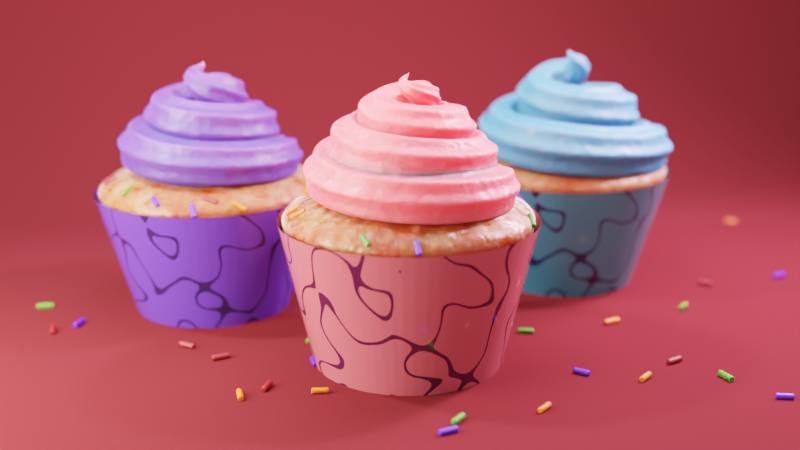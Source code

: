 # Source: cpp.blend  (saved by Blender 3.5.10; exported with 4.5.12 LTS)
import bpy
from mathutils import Matrix  # noqa: F401  (used for matrix-valued properties, if any)

bpy.ops.wm.read_factory_settings(use_empty=True)
scene = bpy.context.scene
scene.name = 'Scene'

# ---- collections
col_collection = bpy.data.collections.new('Collection'); scene.collection.children.link(col_collection)
col_other = bpy.data.collections.new('Other'); scene.collection.children.link(col_other)

# ---- materials (node trees are filled in below, after node groups)
mat_paper = bpy.data.materials.new('Paper')
mat_paper.use_transparent_shadow = False
mat_paper_cyan = bpy.data.materials.new('Paper Cyan')
mat_paper_cyan.use_transparent_shadow = False
mat_paper_purple = bpy.data.materials.new('Paper Purple')
mat_paper_purple.use_transparent_shadow = False
mat_floor = bpy.data.materials.new('Floor')
mat_floor.use_transparent_shadow = False
mat_sprinkles = bpy.data.materials.new('Sprinkles')
mat_sprinkles.use_transparent_shadow = False
mat_dough = bpy.data.materials.new('Dough')
mat_dough.use_transparent_shadow = False
mat_cream_pink = bpy.data.materials.new('Cream Pink')
mat_cream_pink.use_transparent_shadow = False
mat_cream_cyan = bpy.data.materials.new('Cream Cyan')
mat_cream_cyan.use_transparent_shadow = False
mat_cream_purple = bpy.data.materials.new('Cream Purple')
mat_cream_purple.use_transparent_shadow = False

# ---- node groups
ng_geometry_nodes = bpy.data.node_groups.new('Geometry Nodes', 'GeometryNodeTree')
_s = ng_geometry_nodes.interface.new_socket(name='Geometry', in_out='OUTPUT', socket_type='NodeSocketGeometry')
_s = ng_geometry_nodes.interface.new_socket(name='Geometry', in_out='INPUT', socket_type='NodeSocketGeometry')
_s = ng_geometry_nodes.interface.new_socket(name='Radius', in_out='INPUT', socket_type='NodeSocketFloat')
_s.subtype = 'DISTANCE'
_s.default_value = 1.0
_s.min_value = 0.0
_s = ng_geometry_nodes.interface.new_socket(name='Dough Sourface', in_out='INPUT', socket_type='NodeSocketFloat')
_s.default_value = 0.09
_s.min_value = 0.0
_s.max_value = 1.0
_s = ng_geometry_nodes.interface.new_socket(name='Dough Height', in_out='INPUT', socket_type='NodeSocketFloat')
_s.default_value = 0.25
_s.min_value = 0.0
_s.max_value = 1.0
_s = ng_geometry_nodes.interface.new_socket(name='Cup Folds', in_out='INPUT', socket_type='NodeSocketInt')
_s.default_value = 32
_s.min_value = 30
_s.max_value = 70
_s = ng_geometry_nodes.interface.new_socket(name='Cup Height', in_out='INPUT', socket_type='NodeSocketFloat')
_s.subtype = 'DISTANCE'
_s.default_value = 1.0
_s.min_value = 0.0
_s.max_value = 2.0
_s = ng_geometry_nodes.interface.new_socket(name='Cup Base', in_out='INPUT', socket_type='NodeSocketFloat')
_s.min_value = 0.0
_s.max_value = 1.0
_s = ng_geometry_nodes.interface.new_socket(name='Cream Height', in_out='INPUT', socket_type='NodeSocketFloat')
_s.subtype = 'DISTANCE'
_s.default_value = 0.7
_s.min_value = 0.0
_s.max_value = 2.0
_s = ng_geometry_nodes.interface.new_socket(name='Cream Rotations', in_out='INPUT', socket_type='NodeSocketFloat')
_s.default_value = 3.0
_s.min_value = 0.0
_s = ng_geometry_nodes.interface.new_socket(name='Cream Thickness', in_out='INPUT', socket_type='NodeSocketFloat')
_s.default_value = 1.21
_s.min_value = 0.0
_s.max_value = 2.0
_s = ng_geometry_nodes.interface.new_socket(name='Cream Tip', in_out='INPUT', socket_type='NodeSocketFloat')
_s.default_value = 0.19
_s.min_value = 0.0
_s.max_value = 0.3
_s = ng_geometry_nodes.interface.new_socket(name='Cream Width', in_out='INPUT', socket_type='NodeSocketFloat')
_s.default_value = 0.69
_s.min_value = 0.0
_s.max_value = 1.0
_s = ng_geometry_nodes.interface.new_socket(name='Cream offset', in_out='INPUT', socket_type='NodeSocketFloat')
_s.min_value = -5.0
_s.max_value = 5.0
_s = ng_geometry_nodes.interface.new_socket(name='Cupcake Sprinkles', in_out='INPUT', socket_type='NodeSocketFloat')
_s.default_value = 1.0
_s.min_value = 0.0
_s.max_value = 1.0
_s = ng_geometry_nodes.interface.new_socket(name='Floor Sprinkles', in_out='INPUT', socket_type='NodeSocketFloat')
_s.default_value = 1.0
_s.min_value = 0.0
_s.max_value = 1.0
_s = ng_geometry_nodes.interface.new_socket(name='Paper', in_out='INPUT', socket_type='NodeSocketMaterial')
_s.default_value = mat_paper
_s = ng_geometry_nodes.interface.new_socket(name='Dough', in_out='INPUT', socket_type='NodeSocketMaterial')
_s.default_value = mat_dough
_s = ng_geometry_nodes.interface.new_socket(name='Cream', in_out='INPUT', socket_type='NodeSocketMaterial')
_s.default_value = mat_cream_pink
ng_geometry_nodes.is_modifier = True
# nodes of 'Geometry Nodes' reference scene objects; filled in after objects exist
ng_auto_smooth = bpy.data.node_groups.new('Auto Smooth', 'GeometryNodeTree')
_s = ng_auto_smooth.interface.new_socket(name='Geometry', in_out='OUTPUT', socket_type='NodeSocketGeometry')
_s = ng_auto_smooth.interface.new_socket(name='Geometry', in_out='INPUT', socket_type='NodeSocketGeometry')
_s = ng_auto_smooth.interface.new_socket(name='Angle', in_out='INPUT', socket_type='NodeSocketFloat')
_s.subtype = 'ANGLE'
_s.min_value = 0.0
_s.max_value = 3.142
ng_auto_smooth.is_modifier = True
_N = ng_auto_smooth.nodes; _L = ng_auto_smooth.links
n0 = _N.new('NodeGroupOutput'); n0.name = 'Group Output'; n0.location = (480, -100)
n1 = _N.new('NodeGroupInput'); n1.name = 'Group Input'; n1.location = (-420, -300)
n2 = _N.new('NodeGroupInput'); n2.name = 'Group Input.001'; n2.location = (-60, -100)
n3 = _N.new('GeometryNodeSetShadeSmooth'); n3.name = 'Set Shade Smooth'; n3.location = (120, -100)
n3.domain = 'EDGE'
n4 = _N.new('GeometryNodeSetShadeSmooth'); n4.name = 'Set Shade Smooth.001'; n4.location = (300, -100)
n5 = _N.new('GeometryNodeInputMeshEdgeAngle'); n5.name = 'Edge Angle'; n5.location = (-420, -220)
n6 = _N.new('GeometryNodeInputEdgeSmooth'); n6.name = 'Is Edge Smooth'; n6.location = (-60, -160)
n7 = _N.new('GeometryNodeInputShadeSmooth'); n7.name = 'Is Face Smooth'; n7.location = (-240, -340)
n8 = _N.new('FunctionNodeBooleanMath'); n8.name = 'Boolean Math'; n8.location = (-60, -220)
n9 = _N.new('FunctionNodeCompare'); n9.name = 'Compare'; n9.location = (-240, -180)
n9.operation = 'LESS_EQUAL'
_L.new(n5.outputs[0], n9.inputs[0])
_L.new(n4.outputs[0], n0.inputs[0])
_L.new(n1.outputs[1], n9.inputs[1])
_L.new(n9.outputs[0], n8.inputs[0])
_L.new(n7.outputs[0], n8.inputs[1])
_L.new(n2.outputs[0], n3.inputs[0])
_L.new(n6.outputs[0], n3.inputs[1])
_L.new(n3.outputs[0], n4.inputs[0])
_L.new(n8.outputs[0], n3.inputs[2])
n0.is_active_output = True

# ---- material node trees
mat_paper.use_nodes = True; mat_paper.node_tree.nodes.clear()
_N = mat_paper.node_tree.nodes; _L = mat_paper.node_tree.links
n0 = _N.new('ShaderNodeTexNoise'); n0.name = 'Musgrave Texture'; n0.location = (-1226, 338)
n0.width = 150
n0.noise_type = 'RIDGED_MULTIFRACTAL'
n0.normalize = False
n0.inputs[2].default_value = 3.1
n0.inputs[3].default_value = 0.0
n0.inputs[4].default_value = 1.0
n1 = _N.new('ShaderNodeMapRange'); n1.name = 'Map Range'; n1.location = (-1044, 337)
n1.inputs[1].default_value = 0.01
n1.inputs[2].default_value = 0.0
n2 = _N.new('ShaderNodeMath'); n2.name = 'Math'; n2.location = (-878, 342)
n2.operation = 'LESS_THAN'
n2.inputs[1].default_value = 0.85
n2.inputs[2].default_value = 0.0
n3 = _N.new('ShaderNodeOutputMaterial'); n3.name = 'Material Output'; n3.location = (380, 300)
n4 = _N.new('ShaderNodeBsdfPrincipled'); n4.name = 'Principled BSDF'; n4.location = (-163, 188)
n4.distribution = 'GGX'
n4.subsurface_method = 'BURLEY'
n4.inputs[2].default_value = 0.09091
n4.inputs[3].default_value = 1.45
n4.inputs[27].default_value = (0.0, 0.0, 0.0, 1.0)
n4.inputs[28].default_value = 1.0
n5 = _N.new('ShaderNodeBsdfTranslucent'); n5.name = 'Translucent BSDF'; n5.location = (-65, 311)
n6 = _N.new('ShaderNodeMix'); n6.name = 'Mix'; n6.location = (-700, 334)
n6.data_type = 'RGBA'
n6.inputs[6].default_value = (0.05317, 0.006515, 0.03017, 1.0)
n6.inputs[7].default_value = (0.4497, 0.07669, 0.1018, 1.0)
n7 = _N.new('ShaderNodeMixShader'); n7.name = 'Mix Shader'; n7.location = (160, 300)
n7.inputs[0].default_value = 0.0
n8 = _N.new('ShaderNodeTexCoord'); n8.name = 'Texture Coordinate'; n8.location = (-1404, 329)
_L.new(n8.outputs[3], n0.inputs[0])
_L.new(n0.outputs[0], n1.inputs[0])
_L.new(n1.outputs[0], n2.inputs[0])
_L.new(n2.outputs[0], n6.inputs[0])
_L.new(n6.outputs[2], n4.inputs[0])
_L.new(n4.outputs[0], n7.inputs[1])
_L.new(n5.outputs[0], n7.inputs[2])
_L.new(n7.outputs[0], n3.inputs[0])
_L.new(n6.outputs[2], n5.inputs[0])
n3.is_active_output = True
mat_paper_cyan.use_nodes = True; mat_paper_cyan.node_tree.nodes.clear()
_N = mat_paper_cyan.node_tree.nodes; _L = mat_paper_cyan.node_tree.links
n0 = _N.new('ShaderNodeTexNoise'); n0.name = 'Musgrave Texture'; n0.location = (-1226, 338)
n0.width = 150
n0.noise_type = 'RIDGED_MULTIFRACTAL'
n0.normalize = False
n0.inputs[2].default_value = 3.1
n0.inputs[3].default_value = 0.0
n0.inputs[4].default_value = 1.0
n1 = _N.new('ShaderNodeMapRange'); n1.name = 'Map Range'; n1.location = (-1044, 337)
n1.inputs[1].default_value = 0.01
n1.inputs[2].default_value = 0.0
n2 = _N.new('ShaderNodeMath'); n2.name = 'Math'; n2.location = (-878, 342)
n2.operation = 'LESS_THAN'
n2.inputs[1].default_value = 0.85
n2.inputs[2].default_value = 0.0
n3 = _N.new('ShaderNodeTexCoord'); n3.name = 'Texture Coordinate'; n3.location = (-1540, 20)
n4 = _N.new('ShaderNodeOutputMaterial'); n4.name = 'Material Output'; n4.location = (380, 300)
n5 = _N.new('ShaderNodeMix'); n5.name = 'Mix'; n5.location = (-700, 334)
n5.data_type = 'RGBA'
n5.inputs[6].default_value = (0.008639, 0.01172, 0.05316, 1.0)
n5.inputs[7].default_value = (0.03463, 0.178, 0.2661, 1.0)
n6 = _N.new('ShaderNodeBsdfPrincipled'); n6.name = 'Principled BSDF'; n6.location = (-160, 180)
n6.distribution = 'GGX'
n6.subsurface_method = 'BURLEY'
n6.inputs[2].default_value = 0.09091
n6.inputs[3].default_value = 1.45
n6.inputs[27].default_value = (0.0, 0.0, 0.0, 1.0)
n6.inputs[28].default_value = 1.0
_L.new(n3.outputs[3], n0.inputs[0])
_L.new(n0.outputs[0], n1.inputs[0])
_L.new(n1.outputs[0], n2.inputs[0])
_L.new(n2.outputs[0], n5.inputs[0])
_L.new(n5.outputs[2], n6.inputs[0])
_L.new(n6.outputs[0], n4.inputs[0])
n4.is_active_output = True
mat_paper_purple.use_nodes = True; mat_paper_purple.node_tree.nodes.clear()
_N = mat_paper_purple.node_tree.nodes; _L = mat_paper_purple.node_tree.links
n0 = _N.new('ShaderNodeOutputMaterial'); n0.name = 'Material Output'; n0.location = (380, 300)
n1 = _N.new('ShaderNodeTexNoise'); n1.name = 'Musgrave Texture'; n1.location = (-966, 198)
n1.width = 150
n1.noise_type = 'RIDGED_MULTIFRACTAL'
n1.normalize = False
n1.inputs[2].default_value = 3.1
n1.inputs[3].default_value = 0.0
n1.inputs[4].default_value = 1.0
n2 = _N.new('ShaderNodeMapRange'); n2.name = 'Map Range'; n2.location = (-784, 196)
n2.inputs[1].default_value = 0.01
n2.inputs[2].default_value = 0.0
n3 = _N.new('ShaderNodeMath'); n3.name = 'Math'; n3.location = (-617, 201)
n3.operation = 'LESS_THAN'
n3.inputs[1].default_value = 0.85
n3.inputs[2].default_value = 0.0
n4 = _N.new('ShaderNodeMix'); n4.name = 'Mix'; n4.location = (-440, 194)
n4.data_type = 'RGBA'
n4.inputs[6].default_value = (0.01929, 0.008565, 0.05317, 1.0)
n4.inputs[7].default_value = (0.0831, 0.03256, 0.3887, 1.0)
n5 = _N.new('ShaderNodeBsdfPrincipled'); n5.name = 'Principled BSDF'; n5.location = (-160, 180)
n5.distribution = 'GGX'
n5.subsurface_method = 'BURLEY'
n5.inputs[2].default_value = 0.09091
n5.inputs[3].default_value = 1.45
n5.inputs[27].default_value = (0.0, 0.0, 0.0, 1.0)
n5.inputs[28].default_value = 1.0
n6 = _N.new('ShaderNodeTexCoord'); n6.name = 'Texture Coordinate'; n6.location = (-1177, 169)
_L.new(n6.outputs[3], n1.inputs[0])
_L.new(n1.outputs[0], n2.inputs[0])
_L.new(n2.outputs[0], n3.inputs[0])
_L.new(n3.outputs[0], n4.inputs[0])
_L.new(n4.outputs[2], n5.inputs[0])
_L.new(n5.outputs[0], n0.inputs[0])
n0.is_active_output = True
mat_floor.use_nodes = True; mat_floor.node_tree.nodes.clear()
_N = mat_floor.node_tree.nodes; _L = mat_floor.node_tree.links
n0 = _N.new('ShaderNodeOutputMaterial'); n0.name = 'Material Output'; n0.location = (300, 300)
n1 = _N.new('ShaderNodeBsdfDiffuse'); n1.name = 'Diffuse BSDF'; n1.location = (-183, 270)
n1.inputs[0].default_value = (0.09864, 0.01057, 0.01342, 1.0)
_L.new(n1.outputs[0], n0.inputs[0])
n0.is_active_output = True
mat_sprinkles.use_nodes = True; mat_sprinkles.node_tree.nodes.clear()
_N = mat_sprinkles.node_tree.nodes; _L = mat_sprinkles.node_tree.links
n0 = _N.new('ShaderNodeOutputMaterial'); n0.name = 'Material Output'; n0.location = (300, 300)
n1 = _N.new('ShaderNodeBsdfPrincipled'); n1.name = 'Principled BSDF'; n1.location = (10, 300)
n1.distribution = 'GGX'
n1.inputs[2].default_value = 0.5318
n1.inputs[3].default_value = 1.45
n1.inputs[8].default_value = 1.0
n1.inputs[9].default_value = (0.6, 0.2, 0.1)
n1.inputs[10].default_value = 0.004545
n1.inputs[27].default_value = (0.0, 0.0, 0.0, 1.0)
n1.inputs[28].default_value = 1.0
n2 = _N.new('ShaderNodeValToRGB'); n2.name = 'ColorRamp'; n2.location = (-436, 253)
n2.color_ramp.interpolation = 'CONSTANT'
while len(n2.color_ramp.elements) > 1: n2.color_ramp.elements.remove(n2.color_ramp.elements[-1])
n2.color_ramp.elements[0].position = 0.0; n2.color_ramp.elements[0].color = (0.08351, 0.0, 0.5146, 1.0)
_e = n2.color_ramp.elements.new(0.3136); _e.color = (0.6657, 0.1222, 0.0, 1.0)
_e = n2.color_ramp.elements.new(0.5773); _e.color = (0.02998, 0.2103, 0.0, 1.0)
_e = n2.color_ramp.elements.new(0.8091); _e.color = (0.2316, 0.0, 0.003035, 1.0)
n3 = _N.new('ShaderNodeObjectInfo'); n3.name = 'Object Info'; n3.location = (-701, 61)
n4 = _N.new('ShaderNodeMix'); n4.name = 'Mix'; n4.location = (-160, 180)
n4.data_type = 'RGBA'
n4.inputs[0].default_value = 0.004545
n4.inputs[7].default_value = (0.8, 0.6496, 0.4258, 1.0)
_L.new(n1.outputs[0], n0.inputs[0])
_L.new(n3.outputs[5], n2.inputs[0])
_L.new(n2.outputs[0], n4.inputs[6])
_L.new(n4.outputs[2], n1.inputs[0])
n0.is_active_output = True
mat_dough.use_nodes = True; mat_dough.node_tree.nodes.clear()
_N = mat_dough.node_tree.nodes; _L = mat_dough.node_tree.links
n0 = _N.new('ShaderNodeOutputMaterial'); n0.name = 'Material Output'; n0.location = (482, 300)
n1 = _N.new('ShaderNodeFresnel'); n1.name = 'Fresnel'; n1.location = (-287, 521)
n1.inputs[0].default_value = 1.45
n2 = _N.new('ShaderNodeMixShader'); n2.name = 'Mix Shader'; n2.location = (260, 320)
n3 = _N.new('ShaderNodeBsdfAnisotropic'); n3.name = 'Glossy BSDF'; n3.location = (-220, -40)
n3.distribution = 'GGX'
n4 = _N.new('NodeReroute'); n4.name = 'Reroute'; n4.location = (-1225, -210)
n4.width = 16
n4.socket_idname = 'NodeSocketVector'
n5 = _N.new('ShaderNodeTexNoise'); n5.name = 'Noise Texture.001'; n5.location = (-1020, -100)
n5.inputs[2].default_value = 8.02
n5.inputs[3].default_value = 10.0
n6 = _N.new('ShaderNodeTexNoise'); n6.name = 'Noise Texture.003'; n6.location = (-1020, -340)
n6.inputs[2].default_value = 3.0
n6.inputs[3].default_value = 10.0
n7 = _N.new('ShaderNodeValToRGB'); n7.name = 'ColorRamp.003'; n7.location = (-750, 330)
while len(n7.color_ramp.elements) > 1: n7.color_ramp.elements.remove(n7.color_ramp.elements[-1])
n7.color_ramp.elements[0].position = 0.0; n7.color_ramp.elements[0].color = (0.2508, 0.02304, 0.001185, 1.0)
_e = n7.color_ramp.elements.new(1.0); _e.color = (0.267, 0.1071, 0.03788, 1.0)
n8 = _N.new('ShaderNodeTexNoise'); n8.name = 'Noise Texture.002'; n8.location = (-1183, 241)
n8.inputs[2].default_value = 3.5
n8.inputs[3].default_value = 6.7
n8.inputs[4].default_value = 0.775
n9 = _N.new('ShaderNodeMapRange'); n9.name = 'Map Range'; n9.location = (-1003, 241)
n9.inputs[1].default_value = 0.42
n9.inputs[2].default_value = 0.65
n10 = _N.new('ShaderNodeTexCoord'); n10.name = 'Texture Coordinate'; n10.location = (-1494, 78)
n11 = _N.new('ShaderNodeMix'); n11.name = 'Mix'; n11.location = (-839, -185)
n11.data_type = 'RGBA'
n11.blend_type = 'ADD'
n11.inputs[0].default_value = 0.4917
n12 = _N.new('ShaderNodeBump'); n12.name = 'Bump'; n12.location = (-519, -188)
n12.inputs[1].default_value = 0.03
n12.inputs[2].default_value = 1.0
n13 = _N.new('ShaderNodeMapRange'); n13.name = 'Map Range.001'; n13.location = (-524, 74)
n13.inputs[1].default_value = 0.38
n13.inputs[2].default_value = 0.68
n13.inputs[3].default_value = 0.26
n13.inputs[4].default_value = 0.83
n14 = _N.new('ShaderNodeSubsurfaceScattering'); n14.name = 'Subsurface Scattering'; n14.location = (-219, 266)
n14.inputs[1].default_value = 0.27
_L.new(n4.outputs[0], n5.inputs[0])
_L.new(n10.outputs[3], n8.inputs[0])
_L.new(n12.outputs[0], n3.inputs[4])
_L.new(n3.outputs[0], n2.inputs[2])
_L.new(n1.outputs[0], n2.inputs[0])
_L.new(n12.outputs[0], n14.inputs[6])
_L.new(n8.outputs[0], n9.inputs[0])
_L.new(n9.outputs[0], n7.inputs[0])
_L.new(n5.outputs[0], n13.inputs[0])
_L.new(n13.outputs[0], n3.inputs[1])
_L.new(n7.outputs[0], n14.inputs[0])
_L.new(n14.outputs[0], n2.inputs[1])
_L.new(n2.outputs[0], n0.inputs[0])
_L.new(n10.outputs[3], n4.inputs[0])
_L.new(n4.outputs[0], n6.inputs[0])
_L.new(n5.outputs[0], n11.inputs[6])
_L.new(n6.outputs[0], n11.inputs[7])
_L.new(n11.outputs[2], n12.inputs[3])
n0.is_active_output = True
mat_cream_pink.use_nodes = True; mat_cream_pink.node_tree.nodes.clear()
_N = mat_cream_pink.node_tree.nodes; _L = mat_cream_pink.node_tree.links
n0 = _N.new('ShaderNodeOutputMaterial'); n0.name = 'Material Output'; n0.location = (300, 300)
n1 = _N.new('ShaderNodeTexNoise'); n1.name = 'Noise Texture'; n1.location = (-456, -110)
n1.inputs[2].default_value = 12.0
n1.inputs[3].default_value = 3.5
n2 = _N.new('ShaderNodeTexCoord'); n2.name = 'Texture Coordinate'; n2.location = (-903, 23)
n3 = _N.new('ShaderNodeTexNoise'); n3.name = 'Noise Texture.001'; n3.location = (-661, 190)
n3.inputs[2].default_value = 7.2
n3.inputs[3].default_value = 7.0
n3.inputs[4].default_value = 0.875
n4 = _N.new('ShaderNodeMapRange'); n4.name = 'Map Range'; n4.location = (-488, 188)
n4.inputs[1].default_value = 0.47
n4.inputs[2].default_value = 0.57
n4.inputs[3].default_value = 0.63
n4.inputs[4].default_value = 0.37
n5 = _N.new('ShaderNodeBump'); n5.name = 'Bump'; n5.location = (-282, -107)
n5.inputs[1].default_value = 0.02
n5.inputs[2].default_value = 1.0
n6 = _N.new('ShaderNodeEmission'); n6.name = 'Emission Viewer'; n6.location = (300, 340)
n6.label = 'Viewer'
n6.hide = True
n7 = _N.new('ShaderNodeBsdfPrincipled'); n7.name = 'Principled BSDF'; n7.location = (10, 300)
n7.distribution = 'GGX'
n7.inputs[0].default_value = (1.0, 0.09397, 0.1297, 1.0)
n7.inputs[3].default_value = 1.45
n7.inputs[8].default_value = 1.0
n7.inputs[10].default_value = 0.2545
n7.inputs[27].default_value = (0.0, 0.0, 0.0, 1.0)
n7.inputs[28].default_value = 1.0
_L.new(n2.outputs[3], n1.inputs[0])
_L.new(n1.outputs[0], n5.inputs[3])
_L.new(n5.outputs[0], n7.inputs[5])
_L.new(n2.outputs[3], n3.inputs[0])
_L.new(n3.outputs[0], n4.inputs[0])
_L.new(n4.outputs[0], n7.inputs[2])
_L.new(n7.outputs[0], n0.inputs[0])
n0.is_active_output = True
mat_cream_cyan.use_nodes = True; mat_cream_cyan.node_tree.nodes.clear()
_N = mat_cream_cyan.node_tree.nodes; _L = mat_cream_cyan.node_tree.links
n0 = _N.new('ShaderNodeOutputMaterial'); n0.name = 'Material Output'; n0.location = (300, 300)
n1 = _N.new('ShaderNodeTexNoise'); n1.name = 'Noise Texture'; n1.location = (-456, -110)
n1.inputs[2].default_value = 12.0
n1.inputs[3].default_value = 3.5
n2 = _N.new('ShaderNodeTexCoord'); n2.name = 'Texture Coordinate'; n2.location = (-903, 23)
n3 = _N.new('ShaderNodeTexNoise'); n3.name = 'Noise Texture.001'; n3.location = (-661, 190)
n3.inputs[2].default_value = 7.2
n3.inputs[3].default_value = 7.0
n3.inputs[4].default_value = 0.875
n4 = _N.new('ShaderNodeMapRange'); n4.name = 'Map Range'; n4.location = (-488, 188)
n4.inputs[1].default_value = 0.47
n4.inputs[2].default_value = 0.57
n4.inputs[3].default_value = 0.63
n4.inputs[4].default_value = 0.37
n5 = _N.new('ShaderNodeBump'); n5.name = 'Bump'; n5.location = (-282, -107)
n5.inputs[1].default_value = 0.02
n5.inputs[2].default_value = 1.0
n6 = _N.new('ShaderNodeEmission'); n6.name = 'Emission Viewer'; n6.location = (300, 340)
n6.label = 'Viewer'
n6.hide = True
n7 = _N.new('ShaderNodeBsdfPrincipled'); n7.name = 'Principled BSDF'; n7.location = (10, 300)
n7.distribution = 'GGX'
n7.inputs[0].default_value = (0.03633, 0.1656, 0.3496, 1.0)
n7.inputs[3].default_value = 1.45
n7.inputs[8].default_value = 1.0
n7.inputs[10].default_value = 0.2136
n7.inputs[27].default_value = (0.0, 0.0, 0.0, 1.0)
n7.inputs[28].default_value = 1.0
n8 = _N.new('ShaderNodeAmbientOcclusion'); n8.name = 'Ambient Occlusion'; n8.location = (-467, 434)
n8.inside = True
n9 = _N.new('ShaderNodeMapRange'); n9.name = 'Map Range.001'; n9.location = (-302, 433)
n9.inputs[1].default_value = 0.06
n9.inputs[3].default_value = 1.0
n9.inputs[4].default_value = 0.0
_L.new(n2.outputs[3], n1.inputs[0])
_L.new(n1.outputs[0], n5.inputs[3])
_L.new(n5.outputs[0], n7.inputs[5])
_L.new(n2.outputs[3], n3.inputs[0])
_L.new(n3.outputs[0], n4.inputs[0])
_L.new(n4.outputs[0], n7.inputs[2])
_L.new(n9.outputs[0], n6.inputs[0])
_L.new(n7.outputs[0], n0.inputs[0])
_L.new(n8.outputs[1], n9.inputs[0])
n0.is_active_output = True
mat_cream_purple.use_nodes = True; mat_cream_purple.node_tree.nodes.clear()
_N = mat_cream_purple.node_tree.nodes; _L = mat_cream_purple.node_tree.links
n0 = _N.new('ShaderNodeOutputMaterial'); n0.name = 'Material Output'; n0.location = (300, 300)
n1 = _N.new('ShaderNodeTexNoise'); n1.name = 'Noise Texture'; n1.location = (-456, -110)
n1.inputs[2].default_value = 12.0
n1.inputs[3].default_value = 3.5
n2 = _N.new('ShaderNodeTexCoord'); n2.name = 'Texture Coordinate'; n2.location = (-903, 23)
n3 = _N.new('ShaderNodeTexNoise'); n3.name = 'Noise Texture.001'; n3.location = (-661, 190)
n3.inputs[2].default_value = 7.2
n3.inputs[3].default_value = 7.0
n3.inputs[4].default_value = 0.875
n4 = _N.new('ShaderNodeMapRange'); n4.name = 'Map Range'; n4.location = (-488, 188)
n4.inputs[1].default_value = 0.47
n4.inputs[2].default_value = 0.57
n4.inputs[3].default_value = 0.63
n4.inputs[4].default_value = 0.37
n5 = _N.new('ShaderNodeBump'); n5.name = 'Bump'; n5.location = (-282, -107)
n5.inputs[1].default_value = 0.02
n5.inputs[2].default_value = 1.0
n6 = _N.new('ShaderNodeEmission'); n6.name = 'Emission Viewer'; n6.location = (300, 340)
n6.label = 'Viewer'
n6.hide = True
n7 = _N.new('ShaderNodeBsdfPrincipled'); n7.name = 'Principled BSDF'; n7.location = (10, 300)
n7.distribution = 'GGX'
n7.inputs[0].default_value = (0.06885, 0.02794, 0.2854, 1.0)
n7.inputs[3].default_value = 1.45
n7.inputs[8].default_value = 1.0
n7.inputs[10].default_value = 0.8591
n7.inputs[27].default_value = (0.0, 0.0, 0.0, 1.0)
n7.inputs[28].default_value = 1.0
_L.new(n2.outputs[3], n1.inputs[0])
_L.new(n1.outputs[0], n5.inputs[3])
_L.new(n5.outputs[0], n7.inputs[5])
_L.new(n2.outputs[3], n3.inputs[0])
_L.new(n3.outputs[0], n4.inputs[0])
_L.new(n4.outputs[0], n7.inputs[2])
_L.new(n7.outputs[0], n0.inputs[0])
n0.is_active_output = True

# ---- world
world_world = bpy.data.worlds.new('World'); scene.world = world_world
world_world.use_nodes = True; world_world.node_tree.nodes.clear()
_N = world_world.node_tree.nodes; _L = world_world.node_tree.links
n0 = _N.new('ShaderNodeOutputWorld'); n0.name = 'World Output'; n0.location = (699, 316)
n1 = _N.new('ShaderNodeMixShader'); n1.name = 'Mix Shader'; n1.location = (220, 300)
n2 = _N.new('ShaderNodeBackground'); n2.name = 'Background.001'; n2.location = (12, 149)
n2.inputs[0].default_value = (0.05088, 0.05088, 0.05088, 1.0)
n3 = _N.new('ShaderNodeLightPath'); n3.name = 'Light Path'; n3.location = (9, 398)
n4 = _N.new('ShaderNodeBackground'); n4.name = 'Background'; n4.location = (10, 300)
n5 = _N.new('ShaderNodeTexSky'); n5.name = 'Sky Texture'; n5.location = (-161, 300)
n5.sky_type = 'HOSEK_WILKIE'
n5.sun_direction = (0.01538, 0.8462, 0.5327)
n5.turbidity = 6.0
n5.ground_albedo = 0.2615
n5.sun_size = 0.2835
n5.sun_intensity = 6.8
n5.sun_elevation = 0.2409
n5.sun_rotation = 0.05411
n5.altitude = 3.8
_L.new(n4.outputs[0], n1.inputs[1])
_L.new(n2.outputs[0], n1.inputs[2])
_L.new(n3.outputs[0], n1.inputs[0])
_L.new(n1.outputs[0], n0.inputs[0])
_L.new(n5.outputs[0], n4.inputs[0])
n0.is_active_output = True
world_world.color = (0.05088, 0.05088, 0.05088)
world_world.use_sun_shadow = False
world_world.sun_shadow_jitter_overblur = 0.0

# ---- cameras
cam_camera = bpy.data.cameras.new('Camera')
cam_camera.clip_end = 100.0
cam_camera.ortho_scale = 7.314
cam_camera.show_limits = True
cam_camera.dof.use_dof = True
cam_camera.dof.focus_distance = 7.797
cam_camera.dof.aperture_fstop = 0.23

# ---- lights
light_trilamp_back = bpy.data.lights.new('TriLamp-Back', 'AREA')
light_trilamp_back.color = (1.0, 0.7865, 0.7121)
light_trilamp_back.transmission_factor = 0.0
light_trilamp_back.energy = 196.3
light_trilamp_back.shadow_soft_size = 6.48
light_trilamp_back.use_absolute_resolution = True
light_trilamp_back.size = 6.48
light_trilamp_fill = bpy.data.lights.new('TriLamp-Fill', 'AREA')
light_trilamp_fill.color = (1.0, 0.6038, 0.8335)
light_trilamp_fill.transmission_factor = 0.0
light_trilamp_fill.energy = 1178.0
light_trilamp_fill.shadow_soft_size = 1.68
light_trilamp_fill.use_absolute_resolution = True
light_trilamp_fill.shape = 'RECTANGLE'
light_trilamp_fill.size = 1.68
light_trilamp_fill.size_y = 2.05
light_trilamp_key = bpy.data.lights.new('TriLamp-Key', 'AREA')
light_trilamp_key.color = (1.0, 0.912, 0.7428)
light_trilamp_key.transmission_factor = 0.0
light_trilamp_key.energy = 1178.0
light_trilamp_key.shadow_buffer_clip_start = 0.01
light_trilamp_key.shadow_soft_size = 1.35
light_trilamp_key.use_absolute_resolution = True
light_trilamp_key.size = 1.35
light_trilamp_key.size_y = 1.0
light_area = bpy.data.lights.new('Area', 'AREA')
light_area.color = (1.0, 0.4725, 0.289)
light_area.transmission_factor = 0.0
light_area.energy = 392.7
light_area.shadow_soft_size = 1.0
light_area.use_absolute_resolution = True
light_area.size = 1.0
light_area.size_y = 1.0
light_point = bpy.data.lights.new('Point', 'POINT')
light_point.transmission_factor = 0.0
light_point.energy = 3000.0
light_point.shadow_soft_size = 0.25
light_point.use_absolute_resolution = True
light_point_001 = bpy.data.lights.new('Point.001', 'POINT')
light_point_001.transmission_factor = 0.0
light_point_001.energy = 3000.0
light_point_001.shadow_soft_size = 0.25
light_point_001.use_absolute_resolution = True
light_trilamp_fill_001 = bpy.data.lights.new('TriLamp-Fill.001', 'AREA')
light_trilamp_fill_001.color = (0.8369, 0.8761, 1.0)
light_trilamp_fill_001.transmission_factor = 0.0
light_trilamp_fill_001.energy = 785.4
light_trilamp_fill_001.shadow_soft_size = 4.94
light_trilamp_fill_001.use_absolute_resolution = True
light_trilamp_fill_001.size = 4.94
light_trilamp_fill_001.size_y = 2.05

# ---- meshes
me_roundcube = bpy.data.meshes.new('Roundcube')
me_roundcube.from_pydata([(0.5774, 0.5774, -0.5774), (0.2887, 0.677, -0.677), (0.0, 0.7071, -0.7071), (-0.2887, 0.677, -0.677), (0.677, 0.677, -0.2887), (0.3385, 0.878, -0.3385), (0.0, 0.9354, -0.3536), (-0.3385, 0.878, -0.3385), (0.7071, 0.7071, 0.0), (0.3536, 0.9354, 0.0), (0.0, 1.0, 0.0), (-0.3536, 0.9354, 0.0), (0.677, 0.677, 0.2887), (0.3385, 0.878, 0.3385), (0.0, 0.9354, 0.3536), (-0.3385, 0.878, 0.3385), (-0.5774, 0.5774, -0.5774), (-0.677, 0.2887, -0.677), (-0.7071, 0.0, -0.7071), (-0.677, -0.2887, -0.677), (-0.677, 0.677, -0.2887), (-0.878, 0.3385, -0.3385), (-0.9354, 0.0, -0.3536), (-0.878, -0.3385, -0.3385), (-0.7071, 0.7071, 0.0), (-0.9354, 0.3536, 0.0), (-1.0, 0.0, 0.0), (-0.9354, -0.3536, 0.0), (-0.677, 0.677, 0.2887), (-0.878, 0.3385, 0.3385), (-0.9354, 0.0, 0.3536), (-0.878, -0.3385, 0.3385), (-0.5774, -0.5774, -0.5774), (-0.2887, -0.677, -0.677), (0.0, -0.7071, -0.7071), (0.2887, -0.677, -0.677), (-0.677, -0.677, -0.2887), (-0.3385, -0.878, -0.3385), (0.0, -0.9354, -0.3536), (0.3385, -0.878, -0.3385), (-0.7071, -0.7071, 0.0), (-0.3536, -0.9354, 0.0), (0.0, -1.0, 0.0), (0.3536, -0.9354, 0.0), (-0.677, -0.677, 0.2887), (-0.3385, -0.878, 0.3385), (0.0, -0.9354, 0.3536), (0.3385, -0.878, 0.3385), (0.5774, -0.5774, -0.5774), (0.677, -0.2887, -0.677), (0.7071, 0.0, -0.7071), (0.677, 0.2887, -0.677), (0.677, -0.677, -0.2887), (0.878, -0.3385, -0.3385), (0.9354, 0.0, -0.3536), (0.878, 0.3385, -0.3385), (0.7071, -0.7071, 0.0), (0.9354, -0.3536, 0.0), (1.0, 0.0, 0.0), (0.9354, 0.3536, 0.0), (0.677, -0.677, 0.2887), (0.878, -0.3385, 0.3385), (0.9354, 0.0, 0.3536), (0.878, 0.3385, 0.3385), (0.3385, -0.3385, -0.878), (0.0, -0.3536, -0.9354), (-0.3385, -0.3385, -0.878), (0.3536, 0.0, -0.9354), (0.0, 0.0, -1.0), (-0.3536, 0.0, -0.9354), (0.3385, 0.3385, -0.878), (0.0, 0.3536, -0.9354), (-0.3385, 0.3385, -0.878), (0.5774, 0.5774, 0.5774), (0.2887, 0.677, 0.677), (0.0, 0.7071, 0.7071), (-0.2887, 0.677, 0.677), (-0.5774, 0.5774, 0.5774), (0.677, 0.2887, 0.677), (0.3385, 0.3385, 0.878), (0.0, 0.3536, 0.9354), (-0.3385, 0.3385, 0.878), (-0.677, 0.2887, 0.677), (0.7071, 0.0, 0.7071), (0.3536, 0.0, 0.9354), (0.0, 0.0, 1.0), (-0.3536, 0.0, 0.9354), (-0.7071, 0.0, 0.7071), (0.677, -0.2887, 0.677), (0.3385, -0.3385, 0.878), (0.0, -0.3536, 0.9354), (-0.3385, -0.3385, 0.878), (-0.677, -0.2887, 0.677), (0.5774, -0.5774, 0.5774), (0.2887, -0.677, 0.677), (0.0, -0.7071, 0.7071), (-0.2887, -0.677, 0.677), (-0.5774, -0.5774, 0.5774)], [], [(0, 1, 5, 4), (1, 2, 6, 5), (2, 3, 7, 6), (3, 16, 20, 7), (4, 5, 9, 8), (5, 6, 10, 9), (6, 7, 11, 10), (7, 20, 24, 11), (8, 9, 13, 12), (9, 10, 14, 13), (10, 11, 15, 14), (11, 24, 28, 15), (12, 13, 74, 73), (13, 14, 75, 74), (14, 15, 76, 75), (15, 28, 77, 76), (16, 17, 21, 20), (17, 18, 22, 21), (18, 19, 23, 22), (19, 32, 36, 23), (20, 21, 25, 24), (21, 22, 26, 25), (22, 23, 27, 26), (23, 36, 40, 27), (24, 25, 29, 28), (25, 26, 30, 29), (26, 27, 31, 30), (27, 40, 44, 31), (28, 29, 82, 77), (29, 30, 87, 82), (30, 31, 92, 87), (31, 44, 97, 92), (32, 33, 37, 36), (33, 34, 38, 37), (34, 35, 39, 38), (35, 48, 52, 39), (36, 37, 41, 40), (37, 38, 42, 41), (38, 39, 43, 42), (39, 52, 56, 43), (40, 41, 45, 44), (41, 42, 46, 45), (42, 43, 47, 46), (43, 56, 60, 47), (44, 45, 96, 97), (45, 46, 95, 96), (46, 47, 94, 95), (47, 60, 93, 94), (48, 49, 53, 52), (49, 50, 54, 53), (50, 51, 55, 54), (51, 0, 4, 55), (52, 53, 57, 56), (53, 54, 58, 57), (54, 55, 59, 58), (55, 4, 8, 59), (56, 57, 61, 60), (57, 58, 62, 61), (58, 59, 63, 62), (59, 8, 12, 63), (60, 61, 88, 93), (61, 62, 83, 88), (62, 63, 78, 83), (63, 12, 73, 78), (48, 35, 64, 49), (35, 34, 65, 64), (34, 33, 66, 65), (33, 32, 19, 66), (49, 64, 67, 50), (64, 65, 68, 67), (65, 66, 69, 68), (66, 19, 18, 69), (50, 67, 70, 51), (67, 68, 71, 70), (68, 69, 72, 71), (69, 18, 17, 72), (51, 70, 1, 0), (70, 71, 2, 1), (71, 72, 3, 2), (72, 17, 16, 3), (73, 74, 79, 78), (74, 75, 80, 79), (75, 76, 81, 80), (76, 77, 82, 81), (78, 79, 84, 83), (79, 80, 85, 84), (80, 81, 86, 85), (81, 82, 87, 86), (83, 84, 89, 88), (84, 85, 90, 89), (85, 86, 91, 90), (86, 87, 92, 91), (88, 89, 94, 93), (89, 90, 95, 94), (90, 91, 96, 95), (91, 92, 97, 96)])
me_roundcube.polygons.foreach_set('use_smooth', [True] * 96)
me_roundcube.materials.append(mat_paper)
me_roundcube.use_remesh_fix_poles = True
me_roundcube.use_remesh_preserve_attributes = False
me_roundcube.update()
me_roundcube_001 = bpy.data.meshes.new('Roundcube.001')
me_roundcube_001.from_pydata([(0.5774, 0.5774, -0.5774), (0.2887, 0.677, -0.677), (0.0, 0.7071, -0.7071), (-0.2887, 0.677, -0.677), (0.677, 0.677, -0.2887), (0.3385, 0.878, -0.3385), (0.0, 0.9354, -0.3536), (-0.3385, 0.878, -0.3385), (0.7071, 0.7071, 0.0), (0.3536, 0.9354, 0.0), (0.0, 1.0, 0.0), (-0.3536, 0.9354, 0.0), (0.677, 0.677, 0.2887), (0.3385, 0.878, 0.3385), (0.0, 0.9354, 0.3536), (-0.3385, 0.878, 0.3385), (-0.5774, 0.5774, -0.5774), (-0.677, 0.2887, -0.677), (-0.7071, 0.0, -0.7071), (-0.677, -0.2887, -0.677), (-0.677, 0.677, -0.2887), (-0.878, 0.3385, -0.3385), (-0.9354, 0.0, -0.3536), (-0.878, -0.3385, -0.3385), (-0.7071, 0.7071, 0.0), (-0.9354, 0.3536, 0.0), (-1.0, 0.0, 0.0), (-0.9354, -0.3536, 0.0), (-0.677, 0.677, 0.2887), (-0.878, 0.3385, 0.3385), (-0.9354, 0.0, 0.3536), (-0.878, -0.3385, 0.3385), (-0.5774, -0.5774, -0.5774), (-0.2887, -0.677, -0.677), (0.0, -0.7071, -0.7071), (0.2887, -0.677, -0.677), (-0.677, -0.677, -0.2887), (-0.3385, -0.878, -0.3385), (0.0, -0.9354, -0.3536), (0.3385, -0.878, -0.3385), (-0.7071, -0.7071, 0.0), (-0.3536, -0.9354, 0.0), (0.0, -1.0, 0.0), (0.3536, -0.9354, 0.0), (-0.677, -0.677, 0.2887), (-0.3385, -0.878, 0.3385), (0.0, -0.9354, 0.3536), (0.3385, -0.878, 0.3385), (0.5774, -0.5774, -0.5774), (0.677, -0.2887, -0.677), (0.7071, 0.0, -0.7071), (0.677, 0.2887, -0.677), (0.677, -0.677, -0.2887), (0.878, -0.3385, -0.3385), (0.9354, 0.0, -0.3536), (0.878, 0.3385, -0.3385), (0.7071, -0.7071, 0.0), (0.9354, -0.3536, 0.0), (1.0, 0.0, 0.0), (0.9354, 0.3536, 0.0), (0.677, -0.677, 0.2887), (0.878, -0.3385, 0.3385), (0.9354, 0.0, 0.3536), (0.878, 0.3385, 0.3385), (0.3385, -0.3385, -0.878), (0.0, -0.3536, -0.9354), (-0.3385, -0.3385, -0.878), (0.3536, 0.0, -0.9354), (0.0, 0.0, -1.0), (-0.3536, 0.0, -0.9354), (0.3385, 0.3385, -0.878), (0.0, 0.3536, -0.9354), (-0.3385, 0.3385, -0.878), (0.5774, 0.5774, 0.5774), (0.2887, 0.677, 0.677), (0.0, 0.7071, 0.7071), (-0.2887, 0.677, 0.677), (-0.5774, 0.5774, 0.5774), (0.677, 0.2887, 0.677), (0.3385, 0.3385, 0.878), (0.0, 0.3536, 0.9354), (-0.3385, 0.3385, 0.878), (-0.677, 0.2887, 0.677), (0.7071, 0.0, 0.7071), (0.3536, 0.0, 0.9354), (0.0, 0.0, 1.0), (-0.3536, 0.0, 0.9354), (-0.7071, 0.0, 0.7071), (0.677, -0.2887, 0.677), (0.3385, -0.3385, 0.878), (0.0, -0.3536, 0.9354), (-0.3385, -0.3385, 0.878), (-0.677, -0.2887, 0.677), (0.5774, -0.5774, 0.5774), (0.2887, -0.677, 0.677), (0.0, -0.7071, 0.7071), (-0.2887, -0.677, 0.677), (-0.5774, -0.5774, 0.5774)], [], [(0, 1, 5, 4), (1, 2, 6, 5), (2, 3, 7, 6), (3, 16, 20, 7), (4, 5, 9, 8), (5, 6, 10, 9), (6, 7, 11, 10), (7, 20, 24, 11), (8, 9, 13, 12), (9, 10, 14, 13), (10, 11, 15, 14), (11, 24, 28, 15), (12, 13, 74, 73), (13, 14, 75, 74), (14, 15, 76, 75), (15, 28, 77, 76), (16, 17, 21, 20), (17, 18, 22, 21), (18, 19, 23, 22), (19, 32, 36, 23), (20, 21, 25, 24), (21, 22, 26, 25), (22, 23, 27, 26), (23, 36, 40, 27), (24, 25, 29, 28), (25, 26, 30, 29), (26, 27, 31, 30), (27, 40, 44, 31), (28, 29, 82, 77), (29, 30, 87, 82), (30, 31, 92, 87), (31, 44, 97, 92), (32, 33, 37, 36), (33, 34, 38, 37), (34, 35, 39, 38), (35, 48, 52, 39), (36, 37, 41, 40), (37, 38, 42, 41), (38, 39, 43, 42), (39, 52, 56, 43), (40, 41, 45, 44), (41, 42, 46, 45), (42, 43, 47, 46), (43, 56, 60, 47), (44, 45, 96, 97), (45, 46, 95, 96), (46, 47, 94, 95), (47, 60, 93, 94), (48, 49, 53, 52), (49, 50, 54, 53), (50, 51, 55, 54), (51, 0, 4, 55), (52, 53, 57, 56), (53, 54, 58, 57), (54, 55, 59, 58), (55, 4, 8, 59), (56, 57, 61, 60), (57, 58, 62, 61), (58, 59, 63, 62), (59, 8, 12, 63), (60, 61, 88, 93), (61, 62, 83, 88), (62, 63, 78, 83), (63, 12, 73, 78), (48, 35, 64, 49), (35, 34, 65, 64), (34, 33, 66, 65), (33, 32, 19, 66), (49, 64, 67, 50), (64, 65, 68, 67), (65, 66, 69, 68), (66, 19, 18, 69), (50, 67, 70, 51), (67, 68, 71, 70), (68, 69, 72, 71), (69, 18, 17, 72), (51, 70, 1, 0), (70, 71, 2, 1), (71, 72, 3, 2), (72, 17, 16, 3), (73, 74, 79, 78), (74, 75, 80, 79), (75, 76, 81, 80), (76, 77, 82, 81), (78, 79, 84, 83), (79, 80, 85, 84), (80, 81, 86, 85), (81, 82, 87, 86), (83, 84, 89, 88), (84, 85, 90, 89), (85, 86, 91, 90), (86, 87, 92, 91), (88, 89, 94, 93), (89, 90, 95, 94), (90, 91, 96, 95), (91, 92, 97, 96)])
me_roundcube_001.polygons.foreach_set('use_smooth', [True] * 96)
me_roundcube_001.materials.append(mat_paper_cyan)
me_roundcube_001.use_remesh_fix_poles = True
me_roundcube_001.use_remesh_preserve_attributes = False
me_roundcube_001.update()
me_roundcube_002 = bpy.data.meshes.new('Roundcube.002')
me_roundcube_002.from_pydata([(0.5774, 0.5774, -0.5774), (0.2887, 0.677, -0.677), (0.0, 0.7071, -0.7071), (-0.2887, 0.677, -0.677), (0.677, 0.677, -0.2887), (0.3385, 0.878, -0.3385), (0.0, 0.9354, -0.3536), (-0.3385, 0.878, -0.3385), (0.7071, 0.7071, 0.0), (0.3536, 0.9354, 0.0), (0.0, 1.0, 0.0), (-0.3536, 0.9354, 0.0), (0.677, 0.677, 0.2887), (0.3385, 0.878, 0.3385), (0.0, 0.9354, 0.3536), (-0.3385, 0.878, 0.3385), (-0.5774, 0.5774, -0.5774), (-0.677, 0.2887, -0.677), (-0.7071, 0.0, -0.7071), (-0.677, -0.2887, -0.677), (-0.677, 0.677, -0.2887), (-0.878, 0.3385, -0.3385), (-0.9354, 0.0, -0.3536), (-0.878, -0.3385, -0.3385), (-0.7071, 0.7071, 0.0), (-0.9354, 0.3536, 0.0), (-1.0, 0.0, 0.0), (-0.9354, -0.3536, 0.0), (-0.677, 0.677, 0.2887), (-0.878, 0.3385, 0.3385), (-0.9354, 0.0, 0.3536), (-0.878, -0.3385, 0.3385), (-0.5774, -0.5774, -0.5774), (-0.2887, -0.677, -0.677), (0.0, -0.7071, -0.7071), (0.2887, -0.677, -0.677), (-0.677, -0.677, -0.2887), (-0.3385, -0.878, -0.3385), (0.0, -0.9354, -0.3536), (0.3385, -0.878, -0.3385), (-0.7071, -0.7071, 0.0), (-0.3536, -0.9354, 0.0), (0.0, -1.0, 0.0), (0.3536, -0.9354, 0.0), (-0.677, -0.677, 0.2887), (-0.3385, -0.878, 0.3385), (0.0, -0.9354, 0.3536), (0.3385, -0.878, 0.3385), (0.5774, -0.5774, -0.5774), (0.677, -0.2887, -0.677), (0.7071, 0.0, -0.7071), (0.677, 0.2887, -0.677), (0.677, -0.677, -0.2887), (0.878, -0.3385, -0.3385), (0.9354, 0.0, -0.3536), (0.878, 0.3385, -0.3385), (0.7071, -0.7071, 0.0), (0.9354, -0.3536, 0.0), (1.0, 0.0, 0.0), (0.9354, 0.3536, 0.0), (0.677, -0.677, 0.2887), (0.878, -0.3385, 0.3385), (0.9354, 0.0, 0.3536), (0.878, 0.3385, 0.3385), (0.3385, -0.3385, -0.878), (0.0, -0.3536, -0.9354), (-0.3385, -0.3385, -0.878), (0.3536, 0.0, -0.9354), (0.0, 0.0, -1.0), (-0.3536, 0.0, -0.9354), (0.3385, 0.3385, -0.878), (0.0, 0.3536, -0.9354), (-0.3385, 0.3385, -0.878), (0.5774, 0.5774, 0.5774), (0.2887, 0.677, 0.677), (0.0, 0.7071, 0.7071), (-0.2887, 0.677, 0.677), (-0.5774, 0.5774, 0.5774), (0.677, 0.2887, 0.677), (0.3385, 0.3385, 0.878), (0.0, 0.3536, 0.9354), (-0.3385, 0.3385, 0.878), (-0.677, 0.2887, 0.677), (0.7071, 0.0, 0.7071), (0.3536, 0.0, 0.9354), (0.0, 0.0, 1.0), (-0.3536, 0.0, 0.9354), (-0.7071, 0.0, 0.7071), (0.677, -0.2887, 0.677), (0.3385, -0.3385, 0.878), (0.0, -0.3536, 0.9354), (-0.3385, -0.3385, 0.878), (-0.677, -0.2887, 0.677), (0.5774, -0.5774, 0.5774), (0.2887, -0.677, 0.677), (0.0, -0.7071, 0.7071), (-0.2887, -0.677, 0.677), (-0.5774, -0.5774, 0.5774)], [], [(0, 1, 5, 4), (1, 2, 6, 5), (2, 3, 7, 6), (3, 16, 20, 7), (4, 5, 9, 8), (5, 6, 10, 9), (6, 7, 11, 10), (7, 20, 24, 11), (8, 9, 13, 12), (9, 10, 14, 13), (10, 11, 15, 14), (11, 24, 28, 15), (12, 13, 74, 73), (13, 14, 75, 74), (14, 15, 76, 75), (15, 28, 77, 76), (16, 17, 21, 20), (17, 18, 22, 21), (18, 19, 23, 22), (19, 32, 36, 23), (20, 21, 25, 24), (21, 22, 26, 25), (22, 23, 27, 26), (23, 36, 40, 27), (24, 25, 29, 28), (25, 26, 30, 29), (26, 27, 31, 30), (27, 40, 44, 31), (28, 29, 82, 77), (29, 30, 87, 82), (30, 31, 92, 87), (31, 44, 97, 92), (32, 33, 37, 36), (33, 34, 38, 37), (34, 35, 39, 38), (35, 48, 52, 39), (36, 37, 41, 40), (37, 38, 42, 41), (38, 39, 43, 42), (39, 52, 56, 43), (40, 41, 45, 44), (41, 42, 46, 45), (42, 43, 47, 46), (43, 56, 60, 47), (44, 45, 96, 97), (45, 46, 95, 96), (46, 47, 94, 95), (47, 60, 93, 94), (48, 49, 53, 52), (49, 50, 54, 53), (50, 51, 55, 54), (51, 0, 4, 55), (52, 53, 57, 56), (53, 54, 58, 57), (54, 55, 59, 58), (55, 4, 8, 59), (56, 57, 61, 60), (57, 58, 62, 61), (58, 59, 63, 62), (59, 8, 12, 63), (60, 61, 88, 93), (61, 62, 83, 88), (62, 63, 78, 83), (63, 12, 73, 78), (48, 35, 64, 49), (35, 34, 65, 64), (34, 33, 66, 65), (33, 32, 19, 66), (49, 64, 67, 50), (64, 65, 68, 67), (65, 66, 69, 68), (66, 19, 18, 69), (50, 67, 70, 51), (67, 68, 71, 70), (68, 69, 72, 71), (69, 18, 17, 72), (51, 70, 1, 0), (70, 71, 2, 1), (71, 72, 3, 2), (72, 17, 16, 3), (73, 74, 79, 78), (74, 75, 80, 79), (75, 76, 81, 80), (76, 77, 82, 81), (78, 79, 84, 83), (79, 80, 85, 84), (80, 81, 86, 85), (81, 82, 87, 86), (83, 84, 89, 88), (84, 85, 90, 89), (85, 86, 91, 90), (86, 87, 92, 91), (88, 89, 94, 93), (89, 90, 95, 94), (90, 91, 96, 95), (91, 92, 97, 96)])
me_roundcube_002.polygons.foreach_set('use_smooth', [True] * 96)
me_roundcube_002.materials.append(mat_paper_purple)
me_roundcube_002.use_remesh_fix_poles = True
me_roundcube_002.use_remesh_preserve_attributes = False
me_roundcube_002.update()
me_plane = bpy.data.meshes.new('Plane')
me_plane.from_pydata([(1.0, -1.0, 0.0), (1.0, 1.0, 0.0), (-1.0, -1.0, 0.8815), (-1.0, 1.0, 0.8815), (-0.5447, -1.0, 0.0), (-1.0, -1.0, 0.4553), (-0.5678, -1.0, 0.0005843), (-0.5908, -1.0, 0.002336), (-0.6137, -1.0, 0.00525), (-0.6364, -1.0, 0.00932), (-0.6588, -1.0, 0.01453), (-0.681, -1.0, 0.02088), (-0.7028, -1.0, 0.02834), (-0.7243, -1.0, 0.0369), (-0.7452, -1.0, 0.04653), (-0.7657, -1.0, 0.05721), (-0.7855, -1.0, 0.06891), (-0.8048, -1.0, 0.0816), (-0.8234, -1.0, 0.09526), (-0.8413, -1.0, 0.1098), (-0.8584, -1.0, 0.1253), (-0.8747, -1.0, 0.1416), (-0.8902, -1.0, 0.1587), (-0.9047, -1.0, 0.1766), (-0.9184, -1.0, 0.1952), (-0.9311, -1.0, 0.2145), (-0.9428, -1.0, 0.2343), (-0.9535, -1.0, 0.2548), (-0.9631, -1.0, 0.2757), (-0.9717, -1.0, 0.2972), (-0.9791, -1.0, 0.319), (-0.9855, -1.0, 0.3412), (-0.9907, -1.0, 0.3636), (-0.9947, -1.0, 0.3863), (-0.9977, -1.0, 0.4092), (-0.9994, -1.0, 0.4322), (-1.0, 1.0, 0.4553), (-0.5447, 1.0, 0.0), (-0.9994, 1.0, 0.4322), (-0.9977, 1.0, 0.4092), (-0.9947, 1.0, 0.3863), (-0.9907, 1.0, 0.3636), (-0.9855, 1.0, 0.3412), (-0.9791, 1.0, 0.319), (-0.9717, 1.0, 0.2972), (-0.9631, 1.0, 0.2757), (-0.9535, 1.0, 0.2548), (-0.9428, 1.0, 0.2343), (-0.9311, 1.0, 0.2145), (-0.9184, 1.0, 0.1952), (-0.9047, 1.0, 0.1766), (-0.8902, 1.0, 0.1587), (-0.8747, 1.0, 0.1416), (-0.8584, 1.0, 0.1253), (-0.8413, 1.0, 0.1098), (-0.8234, 1.0, 0.09526), (-0.8048, 1.0, 0.0816), (-0.7855, 1.0, 0.06891), (-0.7657, 1.0, 0.05721), (-0.7452, 1.0, 0.04653), (-0.7243, 1.0, 0.0369), (-0.7028, 1.0, 0.02834), (-0.681, 1.0, 0.02088), (-0.6588, 1.0, 0.01453), (-0.6364, 1.0, 0.00932), (-0.6137, 1.0, 0.00525), (-0.5908, 1.0, 0.002336), (-0.5678, 1.0, 0.0005843)], [], [(4, 0, 1, 37), (36, 5, 35, 38), (38, 35, 34, 39), (39, 34, 33, 40), (40, 33, 32, 41), (41, 32, 31, 42), (42, 31, 30, 43), (43, 30, 29, 44), (44, 29, 28, 45), (45, 28, 27, 46), (46, 27, 26, 47), (47, 26, 25, 48), (48, 25, 24, 49), (49, 24, 23, 50), (50, 23, 22, 51), (51, 22, 21, 52), (52, 21, 20, 53), (53, 20, 19, 54), (54, 19, 18, 55), (55, 18, 17, 56), (56, 17, 16, 57), (57, 16, 15, 58), (58, 15, 14, 59), (59, 14, 13, 60), (60, 13, 12, 61), (61, 12, 11, 62), (62, 11, 10, 63), (63, 10, 9, 64), (64, 9, 8, 65), (65, 8, 7, 66), (66, 7, 6, 67), (67, 6, 4, 37), (5, 36, 3, 2)])
me_plane.polygons.foreach_set('use_smooth', [True] * 33)
_uv = me_plane.uv_layers.new(name='UVMap')
_uv.uv.foreach_set('vector', [0.2276, 0.0, 1.0, 0.0, 1.0, 1.0, 0.2276, 1.0, 0.0, 1.0, 0.0, 0.0, 0.0, 0.0, 0.0, 1.0, 0.0, 1.0, 0.0, 0.0, 0.0, 0.0, 0.0, 1.0, 0.0, 1.0, 0.0, 0.0, 0.0, 0.0, 0.0, 1.0, 0.0, 1.0, 0.0, 0.0, 0.0, 0.0, 0.0, 1.0, 0.0, 1.0, 0.0, 0.0, 0.0, 0.0, 0.0, 1.0, 0.0, 1.0, 0.0, 0.0, 0.0, 0.0, 0.0, 1.0, 0.0, 1.0, 0.0, 0.0, 0.0, 0.0, 0.0, 1.0, 0.0, 1.0, 0.0, 0.0, 0.0, 0.0, 0.0, 1.0, 0.0, 1.0, 0.0, 0.0, 0.0, 0.0, 0.0, 1.0, 0.0, 1.0, 0.0, 0.0, 0.0, 0.0, 0.0, 1.0, 0.0, 1.0, 0.0, 0.0, 0.0, 0.0, 0.0, 1.0, 0.0, 1.0, 0.0, 0.0, 0.0, 0.0, 0.0, 1.0, 0.0, 1.0, 0.0, 0.0, 0.0, 0.0, 0.0, 1.0, 0.0, 1.0, 0.0, 0.0, 0.0, 0.0, 0.0, 1.0, 0.0, 1.0, 0.0, 0.0, 0.0, 0.0, 0.0, 1.0, 0.0, 1.0, 0.0, 0.0, 0.0708, 0.0, 0.0708, 1.0, 0.0708, 1.0, 0.0708, 0.0, 0.07936, 0.0, 0.07936, 1.0, 0.07936, 1.0, 0.07936, 0.0, 0.0883, 0.0, 0.0883, 1.0, 0.0883, 1.0, 0.0883, 0.0, 0.0976, 0.0, 0.0976, 1.0, 0.0976, 1.0, 0.0976, 0.0, 0.1072, 0.0, 0.1072, 1.0, 0.1072, 1.0, 0.1072, 0.0, 0.1172, 0.0, 0.1172, 1.0, 0.1172, 1.0, 0.1172, 0.0, 0.1274, 0.0, 0.1274, 1.0, 0.1274, 1.0, 0.1274, 0.0, 0.1379, 0.0, 0.1379, 1.0, 0.1379, 1.0, 0.1379, 0.0, 0.1486, 0.0, 0.1486, 1.0, 0.1486, 1.0, 0.1486, 0.0, 0.1595, 0.0, 0.1595, 1.0, 0.1595, 1.0, 0.1595, 0.0, 0.1706, 0.0, 0.1706, 1.0, 0.1706, 1.0, 0.1706, 0.0, 0.1818, 0.0, 0.1818, 1.0, 0.1818, 1.0, 0.1818, 0.0, 0.1932, 0.0, 0.1932, 1.0, 0.1932, 1.0, 0.1932, 0.0, 0.2046, 0.0, 0.2046, 1.0, 0.2046, 1.0, 0.2046, 0.0, 0.2161, 0.0, 0.2161, 1.0, 0.2161, 1.0, 0.2161, 0.0, 0.2276, 0.0, 0.2276, 1.0, 0.0, 0.0, 0.0, 1.0, 0.0, 1.0, 0.0, 0.0])
me_plane.materials.append(mat_floor)
me_plane.use_remesh_fix_poles = True
me_plane.use_remesh_preserve_attributes = False
me_plane.update()
me_cylinder = bpy.data.meshes.new('Cylinder')
me_cylinder.from_pydata([(1.214e-10, 0.03629, 0.01039), (0.008997, 0.03629, 0.005194), (0.008997, 0.03629, -0.005194), (-8.524e-10, 0.03629, -0.01039), (-0.008997, 0.03629, -0.005194), (-0.008997, 0.03629, 0.005194), (6.068e-11, -0.03288, 0.01039), (0.008997, -0.03288, 0.005194), (0.008997, -0.03288, -0.005194), (-8.524e-10, -0.03288, -0.01039), (-0.008997, -0.03288, -0.005194), (-0.008997, -0.03288, 0.005194), (0.0, 0.03388, 0.01392), (0.01205, 0.03388, 0.006958), (0.01205, 0.03388, -0.006958), (-1.217e-09, 0.03388, -0.01392), (-0.01205, 0.03388, -0.006958), (-0.01205, 0.03388, 0.006958), (0.01205, -0.03047, 0.006958), (0.0, -0.03047, 0.01392), (0.01205, -0.03047, -0.006958), (-1.217e-09, -0.03047, -0.01392), (-0.01205, -0.03047, -0.006958), (-0.01205, -0.03047, 0.006958), (0.0, 0.03095, 0.01392), (0.0, -0.02754, 0.01392), (0.01205, -0.02754, 0.006958), (0.01205, 0.03095, 0.006958), (-0.01205, 0.03095, 0.006958), (-0.01205, -0.02754, 0.006958), (0.01205, -0.02754, -0.006958), (0.01205, 0.03095, -0.006958), (-1.217e-09, -0.02754, -0.01392), (-1.217e-09, 0.03095, -0.01392), (-0.01205, -0.02754, -0.006958), (-0.01205, 0.03095, -0.006958)], [], [(25, 19, 18, 26), (29, 23, 19, 25), (26, 18, 20, 30), (30, 20, 21, 32), (7, 6, 11, 10, 9, 8), (32, 21, 22, 34), (0, 1, 2, 3, 4, 5), (34, 22, 23, 29), (1, 0, 12, 13), (2, 1, 13, 14), (3, 2, 14, 15), (4, 3, 15, 16), (5, 4, 16, 17), (0, 5, 17, 12), (6, 7, 18, 19), (7, 8, 20, 18), (8, 9, 21, 20), (9, 10, 22, 21), (10, 11, 23, 22), (11, 6, 19, 23), (16, 35, 28, 17), (35, 34, 29, 28), (15, 33, 35, 16), (33, 32, 34, 35), (14, 31, 33, 15), (31, 30, 32, 33), (13, 27, 31, 14), (27, 26, 30, 31), (17, 28, 24, 12), (28, 29, 25, 24), (12, 24, 27, 13), (24, 25, 26, 27)])
me_cylinder.polygons.foreach_set('use_smooth', [True] * 32)
_uv = me_cylinder.uv_layers.new(name='UVMap')
_uv.uv.foreach_set('vector', [1.0, 0.8166, 1.0, 0.9748, 0.8333, 0.9748, 0.8333, 0.8166, 0.1667, 0.8166, 0.1667, 0.9748, -8.941e-08, 0.9748, -8.941e-08, 0.8166, 0.8333, 0.8166, 0.8333, 0.9748, 0.6667, 0.9748, 0.6667, 0.8166, 0.6667, 0.8166, 0.6667, 0.9748, 0.5, 0.9748, 0.5, 0.8166, 0.672, 0.9748, 0.1613, 0.9748, 0.2069, 0.9748, 0.345, 0.9748, 0.4884, 0.9748, 0.6264, 0.9748, 0.5, 0.8166, 0.5, 0.9748, 0.3333, 0.9748, 0.3333, 0.8166, 0.1613, 0.5, 0.672, 0.5, 0.6264, 0.5, 0.4884, 0.5, 0.345, 0.5, 0.2069, 0.5, 0.3333, 0.8166, 0.3333, 0.9748, 0.1667, 0.9748, 0.1667, 0.8166, 0.672, 0.5, 0.1613, 0.5, -8.941e-08, 0.5, 0.8333, 0.5, 0.6264, 0.5, 0.672, 0.5, 0.8333, 0.5, 0.6667, 0.5, 0.4884, 0.5, 0.6264, 0.5, 0.6667, 0.5, 0.5, 0.5, 0.345, 0.5, 0.4884, 0.5, 0.5, 0.5, 0.3333, 0.5, 0.2069, 0.5, 0.345, 0.5, 0.3333, 0.5, 0.1667, 0.5, 0.1613, 0.5, 0.2069, 0.5, 0.1667, 0.5, -8.941e-08, 0.5, 0.1613, 0.9748, 0.672, 0.9748, 0.8333, 0.9748, -8.941e-08, 0.9748, 0.672, 0.9748, 0.6264, 0.9748, 0.6667, 0.9748, 0.8333, 0.9748, 0.6264, 0.9748, 0.4884, 0.9748, 0.5, 0.9748, 0.6667, 0.9748, 0.4884, 0.9748, 0.345, 0.9748, 0.3333, 0.9748, 0.5, 0.9748, 0.345, 0.9748, 0.2069, 0.9748, 0.1667, 0.9748, 0.3333, 0.9748, 0.2069, 0.9748, 0.1613, 0.9748, -8.941e-08, 0.9748, 0.1667, 0.9748, 0.3333, 0.5, 0.3333, 0.6583, 0.1667, 0.6583, 0.1667, 0.5, 0.3333, 0.6583, 0.3333, 0.8166, 0.1667, 0.8166, 0.1667, 0.6583, 0.5, 0.5, 0.5, 0.6583, 0.3333, 0.6583, 0.3333, 0.5, 0.5, 0.6583, 0.5, 0.8166, 0.3333, 0.8166, 0.3333, 0.6583, 0.6667, 0.5, 0.6667, 0.6583, 0.5, 0.6583, 0.5, 0.5, 0.6667, 0.6583, 0.6667, 0.8166, 0.5, 0.8166, 0.5, 0.6583, 0.8333, 0.5, 0.8333, 0.6583, 0.6667, 0.6583, 0.6667, 0.5, 0.8333, 0.6583, 0.8333, 0.8166, 0.6667, 0.8166, 0.6667, 0.6583, 0.1667, 0.5, 0.1667, 0.6583, -8.941e-08, 0.6583, -8.941e-08, 0.5, 0.1667, 0.6583, 0.1667, 0.8166, -8.941e-08, 0.8166, -8.941e-08, 0.6583, 1.0, 0.5, 1.0, 0.6583, 0.8333, 0.6583, 0.8333, 0.5, 1.0, 0.6583, 1.0, 0.8166, 0.8333, 0.8166, 0.8333, 0.6583])
me_cylinder.materials.append(mat_sprinkles)
me_cylinder.use_remesh_fix_poles = True
me_cylinder.use_remesh_preserve_attributes = False
me_cylinder.update()

# ---- objects
ob_cupcake = bpy.data.objects.new('Cupcake', me_roundcube)
ob_cupcake_2 = bpy.data.objects.new('Cupcake 2', me_roundcube_001)
ob_cupcake_3 = bpy.data.objects.new('Cupcake 3', me_roundcube_002)
ob_camera = bpy.data.objects.new('Camera', cam_camera)
ob_trilamp_back = bpy.data.objects.new('TriLamp-Back', light_trilamp_back)
ob_trilamp_fill = bpy.data.objects.new('TriLamp-Fill', light_trilamp_fill)
ob_trilamp_key = bpy.data.objects.new('TriLamp-Key', light_trilamp_key)
ob_plane = bpy.data.objects.new('Plane', me_plane)
ob_chip = bpy.data.objects.new('chip', me_cylinder)
ob_area = bpy.data.objects.new('Area', light_area)
ob_point = bpy.data.objects.new('Point', light_point)
ob_point_001 = bpy.data.objects.new('Point.001', light_point_001)
ob_trilamp_fill_001 = bpy.data.objects.new('TriLamp-Fill.001', light_trilamp_fill_001)
_N = ng_geometry_nodes.nodes; _L = ng_geometry_nodes.links
n0 = _N.new('NodeFrame'); n0.name = 'Frame.013'; n0.location = (2010, 1410)
n0.label = 'Defines 2 widths'
n0.width = 200
n1 = _N.new('NodeFrame'); n1.name = 'Frame.014'; n1.location = (4217, -896)
n1.label = 'Captures Dough Points position'
n1.width = 200
n2 = _N.new('NodeFrame'); n2.name = 'Frame.003'; n2.location = (4562, -833)
n2.label = 'Sprinkles'
n2.width = 2412
n3 = _N.new('NodeFrame'); n3.name = 'Frame.005'; n3.location = (30, -90)
n3.label = 'Joins Dough + Cream to place particles on their faces'
n3.width = 195
n4 = _N.new('NodeFrame'); n4.name = 'Frame.004'; n4.location = (4536, 1434)
n4.label = 'Sprinkles in the floor'
n4.width = 1532
n5 = _N.new('NodeFrame'); n5.name = 'Frame'; n5.location = (80, 620)
n5.label = 'Cup'
n5.width = 3450
n6 = _N.new('NodeFrame'); n6.name = 'Frame.009'; n6.location = (480, -60)
n6.label = 'Compensates Position when Height Changes'
n6.width = 200
n7 = _N.new('NodeFrame'); n7.name = 'Frame.008'; n7.location = (80, -380)
n7.label = 'Half of the Cylinders height as Z value'
n7.width = 360
n8 = _N.new('NodeFrame'); n8.name = 'Frame.006'; n8.location = (120, -680)
n8.label = 'Selects Faces Facing Positive Z only'
n8.width = 360
n9 = _N.new('NodeFrame'); n9.name = 'Frame.007'; n9.location = (30, -30)
n9.label = 'Snaps every 2 to avoid odd numbers (needed for checker select)'
n9.width = 200
n10 = _N.new('NodeFrame'); n10.name = 'Frame.010'; n10.location = (2240, -440)
n10.label = 'Selects base edges (the ones at 0 position in Z)'
n10.width = 360
n11 = _N.new('NodeFrame'); n11.name = 'Frame.001'; n11.location = (112, 2116)
n11.label = 'Dough'
n11.width = 3478
n12 = _N.new('NodeFrame'); n12.name = 'Frame.011'; n12.location = (448, -386)
n12.label = 'MASK: more effect for the faces facing positive Z'
n12.width = 570
n13 = _N.new('NodeFrame'); n13.name = 'Frame.012'; n13.location = (30, -652)
n13.label = 'Creates a rounded cube from a cube'
n13.width = 848
n14 = _N.new('NodeFrame'); n14.name = 'Frame.002'; n14.location = (-71, -1049)
n14.label = 'Cream'
n14.width = 3041
n15 = _N.new('GeometryNodeStoreNamedAttribute'); n15.name = 'Store Named Attribute.002'; n15.location = (55, -30)
n15.data_type = 'FLOAT_VECTOR'
n15.domain = 'CORNER'
n15.inputs[2].default_value = 'uv_map'
n16 = _N.new('GeometryNodeStoreNamedAttribute'); n16.name = 'Store Named Attribute.001'; n16.location = (305, -140)
n16.data_type = 'FLOAT_VECTOR'
n16.domain = 'CORNER'
n16.inputs[2].default_value = 'uv_map'
n17 = _N.new('GeometryNodeStoreNamedAttribute'); n17.name = 'Store Named Attribute'; n17.location = (301, -47)
n17.data_type = 'FLOAT_VECTOR'
n17.domain = 'CORNER'
n17.inputs[2].default_value = 'uv_map'
n18 = _N.new('NodeReroute'); n18.name = 'Reroute.022'; n18.location = (-100, -320)
n18.width = 16
n18.socket_idname = 'NodeSocketFloat'
n19 = _N.new('NodeReroute'); n19.name = 'Reroute.023'; n19.location = (-60, 300)
n19.width = 16
n19.socket_idname = 'NodeSocketFloatDistance'
n20 = _N.new('NodeReroute'); n20.name = 'Reroute.040'; n20.location = (1960, 700)
n20.label = 'Cup Max value on Z'
n20.width = 16
n20.socket_idname = 'NodeSocketFloat'
n21 = _N.new('NodeReroute'); n21.name = 'Reroute.047'; n21.location = (-500, 60)
n21.width = 16
n21.socket_idname = 'NodeSocketFloat'
n22 = _N.new('NodeReroute'); n22.name = 'Reroute.048'; n22.location = (-520, 80)
n22.width = 16
n22.socket_idname = 'NodeSocketFloatDistance'
n23 = _N.new('NodeReroute'); n23.name = 'Reroute.024'; n23.location = (-240, 320)
n23.width = 16
n23.socket_idname = 'NodeSocketFloatDistance'
n24 = _N.new('NodeReroute'); n24.name = 'Reroute.015'; n24.location = (-100, 440)
n24.width = 16
n24.socket_idname = 'NodeSocketInt'
n25 = _N.new('NodeReroute'); n25.name = 'Reroute.046'; n25.location = (-500, 1780)
n25.width = 16
n25.socket_idname = 'NodeSocketFloat'
n26 = _N.new('NodeReroute'); n26.name = 'Reroute.016'; n26.location = (-520, 1020)
n26.width = 16
n26.socket_idname = 'NodeSocketFloatDistance'
n27 = _N.new('NodeReroute'); n27.name = 'Reroute.056'; n27.location = (28, 1777)
n27.width = 16
n27.socket_idname = 'NodeSocketFloat'
n28 = _N.new('ShaderNodeMath'); n28.name = 'Math.002'; n28.location = (-260, 1780)
n28.hide = True
n28.operation = 'MULTIPLY'
n28.inputs[1].default_value = 0.1
n29 = _N.new('NodeReroute'); n29.name = 'Reroute.059'; n29.location = (800, 720)
n29.width = 16
n29.socket_idname = 'NodeSocketFloat'
n30 = _N.new('NodeReroute'); n30.name = 'Reroute.070'; n30.location = (1760, 800)
n30.width = 16
n30.socket_idname = 'NodeSocketGeometry'
n31 = _N.new('NodeReroute'); n31.name = 'Reroute.073'; n31.location = (-460, 876)
n31.width = 16
n31.socket_idname = 'NodeSocketFloat'
n32 = _N.new('ShaderNodeMath'); n32.name = 'Math.010'; n32.location = (-200, 1000)
n32.operation = 'MULTIPLY_ADD'
n32.inputs[1].default_value = 0.25
n32.inputs[2].default_value = 0.25
n33 = _N.new('NodeReroute'); n33.name = 'Reroute.075'; n33.location = (80, 960)
n33.width = 16
n33.socket_idname = 'NodeSocketFloat'
n34 = _N.new('NodeReroute'); n34.name = 'Reroute.074'; n34.location = (-200, 780)
n34.label = 'Adjusts the 0 to 1 setting to a 0.25 to 0.5 value'
n34.width = 16
n35 = _N.new('NodeReroute'); n35.name = 'Reroute.077'; n35.location = (3900, -823)
n35.width = 16
n35.socket_idname = 'NodeSocketFloat'
n36 = _N.new('NodeReroute'); n36.name = 'Reroute.003'; n36.location = (3620, 340)
n36.width = 16
n36.socket_idname = 'NodeSocketGeometry'
n37 = _N.new('NodeReroute'); n37.name = 'Reroute.069'; n37.location = (3600, 780)
n37.width = 16
n37.socket_idname = 'NodeSocketGeometry'
n38 = _N.new('NodeReroute'); n38.name = 'Reroute.076'; n38.location = (3860, 1200)
n38.width = 16
n38.socket_idname = 'NodeSocketFloat'
n39 = _N.new('ShaderNodeVectorMath'); n39.name = 'Vector Math.001'; n39.location = (30, -30)
n39.operation = 'MULTIPLY'
n39.inputs[1].default_value = (0.75, 0.75, 1.0)
n39.inputs[3].default_value = 0.48
n40 = _N.new('ShaderNodeVectorMath'); n40.name = 'Vector Math.009'; n40.location = (30, -230)
n40.operation = 'MULTIPLY'
n40.inputs[1].default_value = (0.97, 0.97, 1.0)
n40.inputs[3].default_value = 0.48
n41 = _N.new('NodeReroute'); n41.name = 'Reroute.020'; n41.location = (-460, -1320)
n41.width = 16
n41.socket_idname = 'NodeSocketFloatDistance'
n42 = _N.new('NodeReroute'); n42.name = 'Reroute.049'; n42.location = (-240, 80)
n42.width = 16
n42.socket_idname = 'NodeSocketFloatDistance'
n43 = _N.new('NodeReroute'); n43.name = 'Reroute.085'; n43.location = (-240, -1160)
n43.width = 16
n43.socket_idname = 'NodeSocketFloatDistance'
n44 = _N.new('NodeReroute'); n44.name = 'Reroute.051'; n44.location = (-100, 20)
n44.width = 16
n44.socket_idname = 'NodeSocketInt'
n45 = _N.new('NodeReroute'); n45.name = 'Reroute.050'; n45.location = (-60, 0)
n45.width = 16
n45.socket_idname = 'NodeSocketFloatDistance'
n46 = _N.new('NodeReroute'); n46.name = 'Reroute.021'; n46.location = (-100, -20)
n46.width = 16
n46.socket_idname = 'NodeSocketFloat'
n47 = _N.new('NodeReroute'); n47.name = 'Reroute.072'; n47.location = (-460, 40)
n47.width = 16
n47.socket_idname = 'NodeSocketFloat'
n48 = _N.new('NodeReroute'); n48.name = 'Reroute.087'; n48.location = (-500, -140)
n48.width = 16
n48.socket_idname = 'NodeSocketFloat'
n49 = _N.new('NodeReroute'); n49.name = 'Reroute.017'; n49.location = (-400, -1200)
n49.width = 16
n49.socket_idname = 'NodeSocketFloat'
n50 = _N.new('NodeReroute'); n50.name = 'Reroute.088'; n50.location = (-400, -120)
n50.width = 16
n50.socket_idname = 'NodeSocketFloat'
n51 = _N.new('NodeReroute'); n51.name = 'Reroute.018'; n51.location = (-340, -100)
n51.width = 16
n51.socket_idname = 'NodeSocketFloat'
n52 = _N.new('NodeReroute'); n52.name = 'Reroute.019'; n52.location = (-320, -80)
n52.width = 16
n52.socket_idname = 'NodeSocketFloat'
n53 = _N.new('NodeReroute'); n53.name = 'Reroute.090'; n53.location = (-340, -880)
n53.width = 16
n53.socket_idname = 'NodeSocketFloat'
n54 = _N.new('NodeReroute'); n54.name = 'Reroute.089'; n54.location = (-320, -850)
n54.width = 16
n54.socket_idname = 'NodeSocketFloat'
n55 = _N.new('NodeReroute'); n55.name = 'Reroute.084'; n55.location = (-500, -1360)
n55.width = 16
n55.socket_idname = 'NodeSocketFloat'
n56 = _N.new('NodeReroute'); n56.name = 'Reroute.079'; n56.location = (2180, -820)
n56.width = 16
n56.socket_idname = 'NodeSocketFloat'
n57 = _N.new('NodeReroute'); n57.name = 'Reroute.086'; n57.location = (-460, -40)
n57.width = 16
n57.socket_idname = 'NodeSocketFloatDistance'
n58 = _N.new('NodeReroute'); n58.name = 'Reroute.094'; n58.location = (-160, -1140)
n58.width = 16
n58.socket_idname = 'NodeSocketFloat'
n59 = _N.new('NodeReroute'); n59.name = 'Reroute.093'; n59.location = (-160, -60)
n59.width = 16
n59.socket_idname = 'NodeSocketFloat'
n60 = _N.new('NodeReroute'); n60.name = 'Reroute.091'; n60.location = (670, -858)
n60.width = 16
n60.socket_idname = 'NodeSocketFloat'
n61 = _N.new('NodeReroute'); n61.name = 'Reroute.092'; n61.location = (1268, -886)
n61.width = 16
n61.socket_idname = 'NodeSocketFloat'
n62 = _N.new('NodeReroute'); n62.name = 'Reroute.005'; n62.location = (3961, 1466)
n62.width = 16
n62.socket_idname = 'NodeSocketGeometry'
n63 = _N.new('NodeReroute'); n63.name = 'Reroute.106'; n63.location = (3965, 554)
n63.width = 16
n63.socket_idname = 'NodeSocketGeometry'
n64 = _N.new('GeometryNodeJoinGeometry'); n64.name = 'Join Geometry'; n64.location = (4503, 607)
n64.width = 135
n65 = _N.new('NodeReroute'); n65.name = 'Reroute.108'; n65.location = (4104, 539)
n65.width = 16
n65.socket_idname = 'NodeSocketGeometry'
n66 = _N.new('NodeReroute'); n66.name = 'Reroute.109'; n66.location = (4257, 532)
n66.width = 16
n66.socket_idname = 'NodeSocketGeometry'
n67 = _N.new('NodeReroute'); n67.name = 'Reroute.008'; n67.location = (4257, 342)
n67.width = 16
n67.socket_idname = 'NodeSocketGeometry'
n68 = _N.new('NodeReroute'); n68.name = 'Reroute.107'; n68.location = (3960, -1049)
n68.width = 16
n68.socket_idname = 'NodeSocketGeometry'
n69 = _N.new('NodeReroute'); n69.name = 'Reroute.113'; n69.location = (4456, -1007)
n69.width = 16
n69.socket_idname = 'NodeSocketGeometry'
n70 = _N.new('NodeReroute'); n70.name = 'Reroute.111'; n70.location = (4455, -1200)
n70.width = 16
n70.socket_idname = 'NodeSocketGeometry'
n71 = _N.new('NodeReroute'); n71.name = 'Reroute.009'; n71.location = (6647, 1285)
n71.width = 16
n71.socket_idname = 'NodeSocketGeometry'
n72 = _N.new('NodeReroute'); n72.name = 'Reroute.010'; n72.location = (7267, -1006)
n72.width = 16
n72.socket_idname = 'NodeSocketGeometry'
n73 = _N.new('GeometryNodeInputPosition'); n73.name = 'Position.005'; n73.location = (30, -213)
n74 = _N.new('NodeReroute'); n74.name = 'Reroute.007'; n74.location = (4124, -1204)
n74.width = 16
n74.socket_idname = 'NodeSocketGeometry'
n75 = _N.new('GeometryNodeCaptureAttribute'); n75.name = 'Capture Attribute.001'; n75.location = (30, -30)
n75.capture_items.clear()
n75.domain = 'FACE'
n76 = _N.new('GeometryNodeJoinGeometry'); n76.name = 'Join Geometry.002'; n76.location = (7251, 610)
n76.width = 135
n77 = _N.new('NodeGroupOutput'); n77.name = 'Group Output'; n77.location = (7549, 619)
n78 = _N.new('ShaderNodeMapRange'); n78.name = 'Map Range'; n78.location = (888, -493)
n78.hide = True
n78.inputs[1].default_value = 0.3
n79 = _N.new('ShaderNodeSeparateXYZ'); n79.name = 'Separate XYZ.002'; n79.location = (715, -448)
n80 = _N.new('GeometryNodeInputNormal'); n80.name = 'Normal'; n80.location = (540, -442)
n80.legacy_corner_normals = True
n81 = _N.new('FunctionNodeRandomValue'); n81.name = 'Random Value.002'; n81.location = (1584, -601)
n81.inputs[2].default_value = 1.5
n81.inputs[3].default_value = 2.0
n82 = _N.new('GeometryNodeInstanceOnPoints'); n82.name = 'Instance on Points'; n82.location = (1993, -153)
n83 = _N.new('GeometryNodeDistributePointsOnFaces'); n83.name = 'Distribute Points on Faces'; n83.location = (1575, -41)
n83.distribute_method = 'POISSON'
n83.use_legacy_normal = True
n83.inputs[2].default_value = 0.07
n84 = _N.new('ShaderNodeMath'); n84.name = 'Math.011'; n84.location = (1290, -244)
n84.operation = 'MULTIPLY'
n84.inputs[2].default_value = 0.0
n85 = _N.new('ShaderNodeSeparateXYZ'); n85.name = 'Separate XYZ.010'; n85.location = (509, -605)
n85.hide = True
n86 = _N.new('NodeReroute'); n86.name = 'Reroute.122'; n86.location = (1960, -140)
n86.label = 'Take faces rotation to "conform" to sourface'
n86.width = 16
n87 = _N.new('NodeReroute'); n87.name = 'Reroute.125'; n87.location = (1608, -569)
n87.label = 'Adds an external object'
n87.width = 16
n88 = _N.new('NodeReroute'); n88.name = 'Reroute.124'; n88.location = (1605, -824)
n88.label = 'A bit of random size'
n88.width = 16
n89 = _N.new('NodeReroute'); n89.name = 'Reroute.123'; n89.location = (2005, -725)
n89.label = 'Rotate mostly on local Z and a bit on the other axis'
n89.width = 16
n90 = _N.new('GeometryNodeObjectInfo'); n90.name = 'Object Info.001'; n90.location = (1584, -336)
n90.inputs[0].default_value = ob_chip
n90.inputs[1].default_value = True
n91 = _N.new('FunctionNodeRandomValue'); n91.name = 'Random Value.003'; n91.location = (1991, -398)
n91.data_type = 'FLOAT_VECTOR'
n91.inputs[0].default_value = (-0.1, -0.1, -3.142)
n91.inputs[1].default_value = (0.1, 0.1, 3.142)
n91.inputs[2].default_value = 0.8
n92 = _N.new('NodeReroute'); n92.name = 'Reroute.121'; n92.location = (1556, -36)
n92.label = 'Posisson disk to have less overlapping'
n92.width = 16
n93 = _N.new('NodeReroute'); n93.name = 'Reroute.118'; n93.location = (1225, -245)
n93.label = 'Removes sprinkles where cream and dough are touching'
n93.width = 16
n94 = _N.new('ShaderNodeMapRange'); n94.name = 'Map Range.004'; n94.location = (814, -627)
n94.inputs[3].default_value = 1.0
n94.inputs[4].default_value = 0.0
n95 = _N.new('NodeReroute'); n95.name = 'Reroute.120'; n95.location = (785, -629)
n95.label = 'Mask: less particles when reaching the top'
n95.width = 16
n96 = _N.new('NodeReroute'); n96.name = 'Reroute.119'; n96.location = (796, -432)
n96.label = 'Mask:_ Faces facing UP / positive Z'
n96.width = 16
n97 = _N.new('GeometryNodeInputPosition'); n97.name = 'Position.002'; n97.location = (310, -576)
n98 = _N.new('NodeReroute'); n98.name = 'Reroute.117'; n98.location = (641, -220)
n98.label = 'Mask: More distance than this will be 1, rest will be 0'
n98.width = 16
n99 = _N.new('NodeReroute'); n99.name = 'Reroute.115'; n99.location = (47, -400)
n99.width = 16
n99.socket_idname = 'NodeSocketVector'
n100 = _N.new('NodeReroute'); n100.name = 'Reroute.114'; n100.location = (262, -768)
n100.width = 16
n100.socket_idname = 'NodeSocketGeometry'
n101 = _N.new('GeometryNodeBoundBox'); n101.name = 'Bounding Box.002'; n101.location = (312, -663)
n102 = _N.new('ShaderNodeSeparateXYZ'); n102.name = 'Separate XYZ.003'; n102.location = (510, -675)
n102.hide = True
n103 = _N.new('ShaderNodeSeparateXYZ'); n103.name = 'Separate XYZ.009'; n103.location = (510, -721)
n103.hide = True
n104 = _N.new('GeometryNodeJoinGeometry'); n104.name = 'Join Geometry.001'; n104.location = (30, -30)
n104.width = 135
n105 = _N.new('NodeReroute'); n105.name = 'Reroute.112'; n105.location = (260, -162)
n105.width = 16
n105.socket_idname = 'NodeSocketGeometry'
n106 = _N.new('ShaderNodeMath'); n106.name = 'Math.007'; n106.location = (1067, -471)
n106.operation = 'MULTIPLY'
n106.inputs[2].default_value = 0.0
n107 = _N.new('NodeReroute'); n107.name = 'Reroute.116'; n107.location = (324, -247)
n107.label = 'Gives a mask with the distance from Dough to Cream'
n107.width = 16
n108 = _N.new('GeometryNodeProximity'); n108.name = 'Geometry Proximity.001'; n108.location = (356, -258)
n108.target_element = 'POINTS'
n109 = _N.new('ShaderNodeMath'); n109.name = 'Math.006'; n109.location = (665, -221)
n109.operation = 'GREATER_THAN'
n109.use_clamp = True
n109.inputs[1].default_value = 0.13
n110 = _N.new('GeometryNodeRotateInstances'); n110.name = 'Rotate Instances'; n110.location = (2242, -141)
n111 = _N.new('NodeGroupInput'); n111.name = 'Group Input.002'; n111.location = (1280, -470)
n112 = _N.new('ShaderNodeMath'); n112.name = 'Math.013'; n112.location = (1280, -841)
n112.hide = True
n112.operation = 'MULTIPLY'
n112.inputs[1].default_value = 100.0
n113 = _N.new('NodeReroute'); n113.name = 'Reroute.110'; n113.location = (1495, -122)
n113.width = 16
n113.socket_idname = 'NodeSocketGeometry'
n114 = _N.new('GeometryNodeInputPosition'); n114.name = 'Position.003'; n114.location = (273, -212)
n115 = _N.new('GeometryNodeInstanceOnPoints'); n115.name = 'Instance on Points.001'; n115.location = (1213, -58)
n116 = _N.new('GeometryNodeObjectInfo'); n116.name = 'Object Info'; n116.location = (784, -462)
n116.inputs[0].default_value = ob_chip
n116.inputs[1].default_value = True
n117 = _N.new('GeometryNodeMeshGrid'); n117.name = 'Grid'; n117.location = (276, -47)
n117.inputs[0].default_value = 10.0
n117.inputs[1].default_value = 10.0
n117.inputs[2].default_value = 100
n117.inputs[3].default_value = 100
n118 = _N.new('FunctionNodeRandomValue'); n118.name = 'Random Value'; n118.location = (783, -386)
n118.hide = True
n118.data_type = 'FLOAT_VECTOR'
n118.inputs[0].default_value = (0.0, 0.0, -3.142)
n118.inputs[1].default_value = (0.0, 0.0, 3.142)
n119 = _N.new('FunctionNodeRandomValue'); n119.name = 'Random Value.001'; n119.location = (783, -420)
n119.hide = True
n119.inputs[0].default_value = (0.0, 0.0, -3.142)
n119.inputs[1].default_value = (0.0, 0.0, 3.142)
n119.inputs[2].default_value = 1.8
n119.inputs[3].default_value = 2.0
n120 = _N.new('ShaderNodeMapRange'); n120.name = 'Map Range.006'; n120.location = (270, -390)
n120.inputs[2].default_value = 5.0
n120.inputs[3].default_value = 1.0
n120.inputs[4].default_value = 0.0
n121 = _N.new('GeometryNodeTransform'); n121.name = 'Transform.003'; n121.location = (478, -86)
n121.hide = True
n121.inputs[1].default_value = (0.0, 0.0, 0.02)
n122 = _N.new('NodeReroute'); n122.name = 'Reroute.126'; n122.location = (251, -36)
n122.label = 'Create a "plane" to instance the sprinkles'
n122.width = 16
n123 = _N.new('ShaderNodeVectorMath'); n123.name = 'Vector Math.006'; n123.location = (271, -274)
n123.operation = 'LENGTH'
n124 = _N.new('NodeGroupInput'); n124.name = 'Group Input.001'; n124.location = (30, -214)
n125 = _N.new('ShaderNodeMath'); n125.name = 'Math.012'; n125.location = (469, -170)
n125.operation = 'GREATER_THAN'
n126 = _N.new('GeometryNodeDistributePointsOnFaces'); n126.name = 'Distribute Points on Faces.001'; n126.location = (756, -82)
n126.distribute_method = 'POISSON'
n126.use_legacy_normal = True
n126.inputs[2].default_value = 0.07
n126.inputs[6].default_value = 50
n127 = _N.new('ShaderNodeMath'); n127.name = 'Math.014'; n127.location = (267, -640)
n127.hide = True
n127.operation = 'MULTIPLY'
n127.inputs[1].default_value = 4.0
n128 = _N.new('NodeReroute'); n128.name = 'Reroute.128'; n128.location = (474, -162)
n128.label = 'Mask sprinkles closer than radius'
n128.width = 16
n129 = _N.new('NodeReroute'); n129.name = 'Reroute.129'; n129.location = (490, -406)
n129.label = 'Mask sprinkles fade with distance'
n129.width = 16
n129.socket_idname = 'NodeSocketFloat'
n130 = _N.new('NodeReroute'); n130.name = 'Reroute.127'; n130.location = (498, -72)
n130.label = 'move it above the floor'
n130.width = 16
n131 = _N.new('NodeReroute'); n131.name = 'Reroute.130'; n131.location = (795, -68)
n131.label = 'Creates points to to later instance elements'
n131.width = 16
n132 = _N.new('NodeReroute'); n132.name = 'Reroute.131'; n132.location = (1188, -52)
n132.label = 'Instance Sprinkles'
n132.width = 16
n133 = _N.new('NodeReroute'); n133.name = 'Reroute.132'; n133.location = (795, -372)
n133.label = 'Adds random rotation and size'
n133.width = 16
n134 = _N.new('NodeGroupInput'); n134.name = 'Group Input'; n134.location = (-1120, 140)
n134.width = 264
n135 = _N.new('NodeReroute'); n135.name = 'Reroute.025'; n135.location = (460, -220)
n135.width = 16
n135.socket_idname = 'NodeSocketVector'
n136 = _N.new('GeometryNodeSetPosition'); n136.name = 'Set Position.006'; n136.location = (30, -30)
n137 = _N.new('ShaderNodeCombineXYZ'); n137.name = 'Combine XYZ.004'; n137.location = (190, -30)
n138 = _N.new('NodeReroute'); n138.name = 'Reroute.006'; n138.location = (460, -440)
n138.width = 16
n138.socket_idname = 'NodeSocketVector'
n139 = _N.new('ShaderNodeMath'); n139.name = 'Math.008'; n139.location = (30, -30)
n139.operation = 'MULTIPLY'
n140 = _N.new('NodeReroute'); n140.name = 'Reroute.002'; n140.location = (100, -320)
n140.width = 16
n140.socket_idname = 'NodeSocketFloatDistance'
n141 = _N.new('GeometryNodeInputNormal'); n141.name = 'Normal.001'; n141.location = (30, -30)
n141.legacy_corner_normals = True
n142 = _N.new('ShaderNodeSeparateXYZ'); n142.name = 'Separate XYZ.001'; n142.location = (30, -90)
n143 = _N.new('ShaderNodeMath'); n143.name = 'Math.003'; n143.location = (190, -30)
n143.operation = 'COMPARE'
n143.inputs[1].default_value = 1.0
n143.inputs[2].default_value = 0.0
n144 = _N.new('NodeReroute'); n144.name = 'Reroute'; n144.location = (809, -937)
n144.width = 16
n144.socket_idname = 'NodeSocketFloat'
n145 = _N.new('ShaderNodeMath'); n145.name = 'Math.001'; n145.location = (30, -30)
n145.operation = 'SNAP'
n145.inputs[1].default_value = 2.0
n145.inputs[2].default_value = 0.0
n146 = _N.new('NodeReroute'); n146.name = 'Reroute.026'; n146.location = (720, -140)
n146.label = 'We need the index before we delete geometry'
n146.width = 16
n147 = _N.new('NodeReroute'); n147.name = 'Reroute.028'; n147.location = (880, -740)
n147.width = 16
n147.socket_idname = 'NodeSocketFloat'
n148 = _N.new('NodeReroute'); n148.name = 'Reroute.029'; n148.location = (880, -275)
n148.width = 16
n148.socket_idname = 'NodeSocketFloat'
n149 = _N.new('NodeReroute'); n149.name = 'Reroute.027'; n149.location = (980, -140)
n149.label = 'Removes top faces of the cylinder'
n149.width = 16
n150 = _N.new('NodeReroute'); n150.name = 'Reroute.030'; n150.location = (1160, -640)
n150.label = 'Checker / alternate selection'
n150.width = 16
n151 = _N.new('NodeReroute'); n151.name = 'Reroute.031'; n151.location = (1160, -280)
n151.label = 'Scales only on X and Y'
n151.width = 16
n152 = _N.new('NodeReroute'); n152.name = 'Reroute.033'; n152.location = (1320, -480)
n152.width = 16
n152.socket_idname = 'NodeSocketFloat'
n153 = _N.new('NodeReroute'); n153.name = 'Reroute.035'; n153.location = (920, -220)
n153.width = 16
n153.socket_idname = 'NodeSocketInt'
n154 = _N.new('NodeReroute'); n154.name = 'Reroute.032'; n154.location = (1380, -100)
n154.label = 'Creates the cup folds / waves'
n154.width = 16
n155 = _N.new('NodeReroute'); n155.name = 'Reroute.036'; n155.location = (1560, -200)
n155.label = 'Uses BBox to get min and max positions'
n155.width = 16
n156 = _N.new('NodeReroute'); n156.name = 'Reroute.037'; n156.location = (1740, -240)
n156.label = 'We only need Z values'
n156.width = 16
n157 = _N.new('NodeReroute'); n157.name = 'Reroute.039'; n157.location = (1880, -280)
n157.width = 16
n157.socket_idname = 'NodeSocketFloat'
n158 = _N.new('NodeReroute'); n158.name = 'Reroute.001'; n158.location = (1840, -940)
n158.width = 16
n158.socket_idname = 'NodeSocketFloat'
n159 = _N.new('GeometryNodeDeleteGeometry'); n159.name = 'Delete Geometry'; n159.location = (960, -140)
n159.domain = 'FACE'
n160 = _N.new('GeometryNodeInputIndex'); n160.name = 'Index.004'; n160.location = (500, -320)
n161 = _N.new('GeometryNodeMeshCylinder'); n161.name = 'Cylinder.001'; n161.location = (280, -140)
n161.inputs[2].default_value = 3
n162 = _N.new('ShaderNodeCombineXYZ'); n162.name = 'Combine XYZ'; n162.location = (969, -411)
n162.inputs[0].default_value = 0.93
n162.inputs[1].default_value = 0.93
n162.inputs[2].default_value = 1.0
n163 = _N.new('GeometryNodeInputPosition'); n163.name = 'Position.001'; n163.location = (971, -338)
n164 = _N.new('ShaderNodeMath'); n164.name = 'Math'; n164.location = (1149, -444)
n164.operation = 'PINGPONG'
n164.inputs[1].default_value = 1.0
n165 = _N.new('GeometryNodeBoundBox'); n165.name = 'Bounding Box'; n165.location = (1560, -200)
n166 = _N.new('GeometryNodeSetPosition'); n166.name = 'Set Position.001'; n166.location = (2440, -100)
n167 = _N.new('GeometryNodeInputPosition'); n167.name = 'Position'; n167.location = (1380, -480)
n168 = _N.new('NodeReroute'); n168.name = 'Reroute.038'; n168.location = (1940, -200)
n168.label = 'Changes Z range to a 1 to N range based on BBox'
n168.width = 16
n169 = _N.new('NodeReroute'); n169.name = 'Reroute.041'; n169.location = (1840, -460)
n169.label = 'N'
n169.width = 16
n169.socket_idname = 'NodeSocketFloat'
n170 = _N.new('ShaderNodeMapRange'); n170.name = 'Map Range.001'; n170.location = (1960, -260)
n170.inputs[3].default_value = 1.0
n171 = _N.new('ShaderNodeSeparateXYZ'); n171.name = 'Separate XYZ.006'; n171.location = (1720, -260)
n171.hide = True
n172 = _N.new('ShaderNodeSeparateXYZ'); n172.name = 'Separate XYZ.005'; n172.location = (1720, -300)
n172.hide = True
n173 = _N.new('ShaderNodeSeparateXYZ'); n173.name = 'Separate XYZ.007'; n173.location = (1560, -340)
n174 = _N.new('ShaderNodeVectorMath'); n174.name = 'Vector Math'; n174.location = (1148, -297)
n174.operation = 'MULTIPLY'
n175 = _N.new('GeometryNodeCaptureAttribute'); n175.name = 'Capture Attribute'; n175.location = (720, -160)
n175.capture_items.clear()
n176 = _N.new('GeometryNodeSetPosition'); n176.name = 'Set Position'; n176.location = (1380, -120)
n177 = _N.new('NodeReroute'); n177.name = 'Reroute.034'; n177.location = (1320, -200)
n177.width = 16
n177.socket_idname = 'NodeSocketFloat'
n178 = _N.new('NodeReroute'); n178.name = 'Reroute.014'; n178.location = (919, -557)
n178.width = 16
n178.socket_idname = 'NodeSocketInt'
n179 = _N.new('ShaderNodeVectorMath'); n179.name = 'Vector Math.004'; n179.location = (2140, -260)
n179.operation = 'SCALE'
n180 = _N.new('NodeReroute'); n180.name = 'Reroute.012'; n180.location = (2120, -520)
n180.width = 16
n180.socket_idname = 'NodeSocketVector'
n181 = _N.new('GeometryNodeSplitEdges'); n181.name = 'Split Edges'; n181.location = (2640, -200)
n182 = _N.new('NodeReroute'); n182.name = 'Reroute.042'; n182.location = (1940, -240)
n182.label = 'N will determine the scale on the lower Z point (cup base)'
n182.width = 16
n183 = _N.new('NodeReroute'); n183.name = 'Reroute.044'; n183.location = (2480, -80)
n183.label = 'Scales the Base'
n183.width = 16
n184 = _N.new('NodeReroute'); n184.name = 'Reroute.043'; n184.location = (2660, -180)
n184.label = 'Splits base edges to fix normals when subdivided'
n184.width = 16
n185 = _N.new('NodeReroute'); n185.name = 'Reroute.045'; n185.location = (2860, -226)
n185.label = 'Rounds the folds a bit (crease controls how much)'
n185.width = 16
n186 = _N.new('GeometryNodeSetShadeSmooth'); n186.name = 'Set Shade Smooth.001'; n186.location = (3120, -240)
n187 = _N.new('GeometryNodeSetMaterial'); n187.name = 'Set Material.001'; n187.location = (3280, -240)
n188 = _N.new('ShaderNodeSeparateXYZ'); n188.name = 'Separate XYZ.004'; n188.location = (30, -30)
n189 = _N.new('ShaderNodeMath'); n189.name = 'Math.009'; n189.location = (190, -30)
n189.operation = 'COMPARE'
n189.inputs[1].default_value = -3.725e-09
n189.inputs[2].default_value = 0.0
n190 = _N.new('NodeGroupInput'); n190.name = 'Group Input.003'; n190.location = (2896, -413)
n190.width = 264
n191 = _N.new('ShaderNodeSeparateXYZ'); n191.name = 'Separate XYZ'; n191.location = (190, -60)
n192 = _N.new('NodeReroute'); n192.name = 'Reroute.053'; n192.location = (370, -120)
n192.width = 16
n192.socket_idname = 'NodeSocketVector'
n193 = _N.new('GeometryNodeInputNormal'); n193.name = 'Normal.002'; n193.location = (30, -60)
n193.legacy_corner_normals = True
n194 = _N.new('GeometryNodeSubdivisionSurface'); n194.name = 'Subdivision Surface.004'; n194.location = (668, -34)
n194.inputs[1].default_value = 3
n194.inputs[4].default_value = False
n195 = _N.new('GeometryNodeInputPosition'); n195.name = 'Position.006'; n195.location = (188, -214)
n196 = _N.new('GeometryNodeSetPosition'); n196.name = 'Set Position.002'; n196.location = (508, -34)
n197 = _N.new('ShaderNodeVectorMath'); n197.name = 'Vector Math.002'; n197.location = (348, -154)
n197.operation = 'NORMALIZE'
n198 = _N.new('GeometryNodeSubdivideMesh'); n198.name = 'Mesh Subdivide'; n198.location = (349, -32)
n198.inputs[1].default_value = 3
n199 = _N.new('GeometryNodeMeshCube'); n199.name = 'Cube'; n199.location = (30, -30)
n200 = _N.new('GeometryNodeRealizeInstances'); n200.name = 'Realize Instances.002'; n200.location = (193, -30)
n201 = _N.new('ShaderNodeVectorMath'); n201.name = 'Vector Math.008'; n201.location = (268, -56)
n201.operation = 'SUBTRACT'
n201.inputs[1].default_value = (0.5, 0.5, 0.5)
n202 = _N.new('GeometryNodeTransform'); n202.name = 'Transform.001'; n202.location = (1048, -676)
n203 = _N.new('ShaderNodeVectorMath'); n203.name = 'Vector Math.007'; n203.location = (400, -30)
n203.operation = 'SCALE'
n204 = _N.new('ShaderNodeTexNoise'); n204.name = 'Noise Texture'; n204.location = (108, -36)
n204.inputs[2].default_value = 10.0
n204.inputs[3].default_value = 0.0
n204.inputs[4].default_value = 0.0
n205 = _N.new('ShaderNodeVectorMath'); n205.name = 'Vector Math.003'; n205.location = (448, -156)
n205.operation = 'MULTIPLY'
n206 = _N.new('NodeReroute'); n206.name = 'Reroute.055'; n206.location = (288, -36)
n206.label = 'Changes Scale to have Negative and Positive values'
n206.width = 16
n207 = _N.new('ShaderNodeCombineXYZ'); n207.name = 'Combine XYZ.003'; n207.location = (228, -316)
n208 = _N.new('NodeReroute'); n208.name = 'Reroute.057'; n208.location = (468, -136)
n208.label = 'Cotrols the strenght of the effect'
n208.width = 16
n209 = _N.new('NodeReroute'); n209.name = 'Reroute.060'; n209.location = (688, -1096)
n209.width = 16
n209.socket_idname = 'NodeSocketFloat'
n210 = _N.new('ShaderNodeCombineXYZ'); n210.name = 'Combine XYZ.005'; n210.location = (748, -996)
n211 = _N.new('NodeReroute'); n211.name = 'Reroute.061'; n211.location = (928, -1036)
n211.width = 16
n211.socket_idname = 'NodeSocketVector'
n212 = _N.new('NodeReroute'); n212.name = 'Reroute.062'; n212.location = (928, -756)
n212.width = 16
n212.socket_idname = 'NodeSocketVector'
n213 = _N.new('NodeReroute'); n213.name = 'Reroute.064'; n213.location = (988, -856)
n213.width = 16
n213.socket_idname = 'NodeSocketVector'
n214 = _N.new('NodeReroute'); n214.name = 'Reroute.063'; n214.location = (988, -976)
n214.width = 16
n214.socket_idname = 'NodeSocketVector'
n215 = _N.new('NodeReroute'); n215.name = 'Reroute.065'; n215.location = (748, -1156)
n215.label = 'Uses Cup height to set the dough position'
n215.width = 16
n216 = _N.new('NodeReroute'); n216.name = 'Reroute.067'; n216.location = (1228, -456)
n216.width = 16
n216.socket_idname = 'NodeSocketVector'
n217 = _N.new('NodeReroute'); n217.name = 'Reroute.052'; n217.location = (808, -196)
n217.width = 16
n217.socket_idname = 'NodeSocketVector'
n218 = _N.new('NodeReroute'); n218.name = 'Reroute.071'; n218.location = (1648, -516)
n218.label = 'Cup Geometry'
n218.width = 16
n218.socket_idname = 'NodeSocketGeometry'
n219 = _N.new('ShaderNodeMapRange'); n219.name = 'Map Range.005'; n219.location = (1888, -396)
n219.inputs[2].default_value = 0.2
n219.inputs[3].default_value = 1.0
n219.inputs[4].default_value = 0.0
n220 = _N.new('NodeReroute'); n220.name = 'Reroute.004'; n220.location = (48, -1076)
n220.width = 16
n220.socket_idname = 'NodeSocketFloatDistance'
n221 = _N.new('ShaderNodeCombineXYZ'); n221.name = 'Combine XYZ.002'; n221.location = (108, -956)
n222 = _N.new('GeometryNodeBoundBox'); n222.name = 'Bounding Box.001'; n222.location = (3148, -836)
n223 = _N.new('NodeReroute'); n223.name = 'Reroute.068'; n223.location = (1228, -776)
n223.width = 16
n223.socket_idname = 'NodeSocketVector'
n224 = _N.new('NodeReroute'); n224.name = 'Reroute.058'; n224.location = (248, -316)
n224.label = 'Affects only Z position'
n224.width = 16
n225 = _N.new('NodeReroute'); n225.name = 'Reroute.054'; n225.location = (1268, -636)
n225.label = 'Selection only uses Boolean values thats why we mask it instead'
n225.width = 16
n226 = _N.new('GeometryNodeProximity'); n226.name = 'Geometry Proximity'; n226.location = (1728, -416)
n227 = _N.new('GeometryNodeSetPosition'); n227.name = 'Set Position.004'; n227.location = (1288, -656)
n228 = _N.new('NodeReroute'); n228.name = 'Reroute.081'; n228.location = (1748, -376)
n228.label = 'Mask based on the distance to the cup faces'
n228.width = 16
n229 = _N.new('GeometryNodeInputPosition'); n229.name = 'Position.004'; n229.location = (1708, -896)
n230 = _N.new('ShaderNodeMix'); n230.name = 'Mix'; n230.location = (2228, -736)
n230.data_type = 'RGBA'
n231 = _N.new('GeometryNodeSetPosition'); n231.name = 'Set Position.005'; n231.location = (2548, -636)
n232 = _N.new('GeometryNodeSubdivisionSurface'); n232.name = 'Subdivision Surface.002'; n232.location = (2728, -636)
n232.inputs[4].default_value = False
n233 = _N.new('GeometryNodeSetShadeSmooth'); n233.name = 'Set Shade Smooth'; n233.location = (2928, -636)
n234 = _N.new('NodeReroute'); n234.name = 'Reroute.082'; n234.location = (2228, -736)
n234.label = 'Mixes 2 widths based on the distance to the cup sourface'
n234.width = 16
n235 = _N.new('ShaderNodeSeparateXYZ'); n235.name = 'Separate XYZ.008'; n235.location = (3308, -836)
n236 = _N.new('NodeReroute'); n236.name = 'Reroute.083'; n236.location = (3168, -816)
n236.label = 'Captures the Dough maximum point in Z to use in Cream position'
n236.width = 16
n237 = _N.new('GeometryNodeSetMaterial'); n237.name = 'Set Material'; n237.location = (3308, -616)
n238 = _N.new('NodeReroute'); n238.name = 'Reroute.066'; n238.location = (108, -1116)
n238.label = 'Uses radius value to set X and Y scale'
n238.width = 16
n239 = _N.new('NodeGroupInput'); n239.name = 'Group Input.004'; n239.location = (2752, -868)
n239.width = 264
n240 = _N.new('ShaderNodeCombineXYZ'); n240.name = 'Combine XYZ.006'; n240.location = (265, -274)
n241 = _N.new('GeometryNodeTransform'); n241.name = 'Transform'; n241.location = (445, -74)
n242 = _N.new('NodeReroute'); n242.name = 'Reroute.078'; n242.location = (85, -334)
n242.width = 16
n242.socket_idname = 'NodeSocketFloatDistance'
n243 = _N.new('ShaderNodeVectorMath'); n243.name = 'Vector Math.005'; n243.location = (1745, -314)
n243.operation = 'SCALE'
n243.inputs[1].default_value = (0.0, 0.0, 0.24)
n244 = _N.new('GeometryNodeCurveSpiral'); n244.name = 'Spiral'; n244.location = (265, -74)
n244.inputs[3].default_value = 0.0
n245 = _N.new('GeometryNodeSubdivisionSurface'); n245.name = 'Subdivision Surface.001'; n245.location = (2693, -218)
n245.inputs[1].default_value = 2
n245.inputs[2].default_value = 0.1692
n245.inputs[4].default_value = False
n246 = _N.new('ShaderNodeMath'); n246.name = 'Math.004'; n246.location = (58, -61)
n246.operation = 'MULTIPLY'
n246.inputs[2].default_value = 0.0
n247 = _N.new('NodeReroute'); n247.name = 'Reroute.011'; n247.location = (39, -63)
n247.label = 'Uses radius + Cream Width result for the radius'
n247.width = 16
n248 = _N.new('GeometryNodeSplineParameter'); n248.name = 'Curve Parameter'; n248.location = (67, -437)
n249 = _N.new('NodeReroute'); n249.name = 'Reroute.095'; n249.location = (36, -441)
n249.label = 'Factor = A 0 to 1 scale that goes from curve start to finish'
n249.width = 16
n250 = _N.new('NodeReroute'); n250.name = 'Reroute.096'; n250.location = (290, -837)
n250.label = 'Changes the radius along the curve length. '
n250.width = 16
n251 = _N.new('NodeReroute'); n251.name = 'Reroute.097'; n251.location = (552, -836)
n251.label = 'Ends are at 0 value to close them'
n251.width = 16
n252 = _N.new('ShaderNodeMath'); n252.name = 'Math.005'; n252.location = (922, -168)
n252.operation = 'MULTIPLY'
n252.inputs[2].default_value = 0.0
n253 = _N.new('ShaderNodeRGBCurve'); n253.name = 'RGB Curves.001'; n253.location = (262, -482)
n253.width = 575
_c = n253.mapping.curves[3]
while len(_c.points) > 2: _c.points.remove(_c.points[-1])
_c.points[0].location = (0.0, 0.0); _c.points[0].handle_type = 'AUTO'
_c.points[1].location = (0.07401, 0.53125); _c.points[1].handle_type = 'AUTO'
_p = _c.points.new(0.15343, 0.825); _p.handle_type = 'AUTO'
_p = _c.points.new(0.26354, 0.85625); _p.handle_type = 'AUTO'
_p = _c.points.new(0.3556, 0.91875); _p.handle_type = 'AUTO'
_p = _c.points.new(0.49819, 0.80625); _p.handle_type = 'AUTO'
_p = _c.points.new(0.63177, 0.9125); _p.handle_type = 'AUTO'
_p = _c.points.new(0.73827, 0.9125); _p.handle_type = 'AUTO'
_p = _c.points.new(0.78339, 0.875); _p.handle_type = 'AUTO'
_p = _c.points.new(0.83393, 0.8); _p.handle_type = 'AUTO'
_p = _c.points.new(0.90975, 0.75625); _p.handle_type = 'AUTO'
_p = _c.points.new(0.95668, 0.48125); _p.handle_type = 'AUTO'
_p = _c.points.new(1.0, 0.0); _p.handle_type = 'AUTO'
n253.mapping.update()
n254 = _N.new('ShaderNodeCombineXYZ'); n254.name = 'Combine XYZ.001'; n254.location = (1389, -592)
n255 = _N.new('NodeReroute'); n255.name = 'Reroute.013'; n255.location = (463, -67)
n255.label = 'Adds an offset in Z position'
n255.width = 16
n256 = _N.new('GeometryNodeSetCurveRadius'); n256.name = 'Set Curve Radius'; n256.location = (1104, -48)
n257 = _N.new('NodeReroute'); n257.name = 'Reroute.100'; n257.location = (1293, -696)
n257.width = 16
n257.socket_idname = 'NodeSocketFloat'
n258 = _N.new('NodeReroute'); n258.name = 'Reroute.099'; n258.location = (1081, -45)
n258.label = 'Sets the radius based on our values'
n258.width = 16
n259 = _N.new('ShaderNodeMapRange'); n259.name = 'Map Range.002'; n259.location = (1395, -354)
n259.inputs[1].default_value = 0.9
n260 = _N.new('NodeReroute'); n260.name = 'Reroute.098'; n260.location = (937, -367)
n260.label = 'Multiplies the radius to have control over it'
n260.width = 16
n261 = _N.new('NodeReroute'); n261.name = 'Reroute.101'; n261.location = (1361, -354)
n261.label = 'Selects the last 10% of the curve and creates a 0 to 1 scale'
n261.width = 16
n262 = _N.new('NodeReroute'); n262.name = 'Reroute.102'; n262.location = (1429, -746)
n262.label = 'Adds a value on Z'
n262.width = 16
n263 = _N.new('GeometryNodeSetPosition'); n263.name = 'Set Position.003'; n263.location = (1993, -30)
n264 = _N.new('GeometryNodeCurveStar'); n264.name = 'Star'; n264.location = (1991, -250)
n264.inputs[1].default_value = 0.15
n264.inputs[2].default_value = 0.2
n265 = _N.new('NodeReroute'); n265.name = 'Reroute.103'; n265.location = (1765, -296)
n265.label = 'Moves the tip up using the mask'
n265.width = 16
n266 = _N.new('GeometryNodeTransform'); n266.name = 'Transform.002'; n266.location = (2513, -132)
n267 = _N.new('NodeReroute'); n267.name = 'Reroute.080'; n267.location = (2195, -435)
n267.width = 16
n267.socket_idname = 'NodeSocketFloat'
n268 = _N.new('ShaderNodeCombineXYZ'); n268.name = 'Combine XYZ.007'; n268.location = (2232, -332)
n269 = _N.new('GeometryNodeCurveToMesh'); n269.name = 'Curve to Mesh'; n269.location = (2243, -117)
n270 = _N.new('NodeReroute'); n270.name = 'Reroute.104'; n270.location = (2257, -103)
n270.label = 'Creates a mesh using a STAR profile'
n270.width = 16
n271 = _N.new('NodeReroute'); n271.name = 'Reroute.105'; n271.location = (2523, -114)
n271.label = 'Uses Dough top position to place the cream base'
n271.width = 16
n272 = _N.new('GeometryNodeSetMaterial'); n272.name = 'Set Material.002'; n272.location = (2871, -223)
n273 = _N.new('NodeGroupInput'); n273.name = 'Group Input.005'; n273.location = (2580, -426)
n273.width = 264
n274 = _N.new('GeometryNodeSubdivisionSurface'); n274.name = 'Subdivision Surface'; n274.location = (2890, -220)
n274.inputs[1].default_value = 2
n274.inputs[2].default_value = 0.4858
n274.inputs[4].default_value = False
n275 = _N.new('GeometryNodeInputNamedAttribute'); n275.name = 'Named Attribute'; n275.location = (2218, -117)
n275.inputs[0].default_value = 'radius'
n276 = _N.new('GeometryNodeSwitch'); n276.name = 'Switch'; n276.location = (2218, -117)
n276.input_type = 'FLOAT'
n276.inputs[1].default_value = 1.0
n3.parent = n2
n6.parent = n5
n7.parent = n5
n8.parent = n5
n9.parent = n5
n10.parent = n5
n12.parent = n11
n13.parent = n11
n15.parent = n13
n16.parent = n5
n17.parent = n4
n39.parent = n0
n40.parent = n0
n73.parent = n1
n75.parent = n1
n78.parent = n2
n79.parent = n2
n80.parent = n2
n81.parent = n2
n82.parent = n2
n83.parent = n2
n84.parent = n2
n85.parent = n2
n86.parent = n2
n87.parent = n2
n88.parent = n2
n89.parent = n2
n90.parent = n2
n91.parent = n2
n92.parent = n2
n93.parent = n2
n94.parent = n2
n95.parent = n2
n96.parent = n2
n97.parent = n2
n98.parent = n2
n99.parent = n2
n100.parent = n2
n101.parent = n2
n102.parent = n2
n103.parent = n2
n104.parent = n3
n105.parent = n2
n106.parent = n2
n107.parent = n2
n108.parent = n2
n109.parent = n2
n110.parent = n2
n111.parent = n2
n112.parent = n2
n113.parent = n4
n114.parent = n4
n115.parent = n4
n116.parent = n4
n117.parent = n4
n118.parent = n4
n119.parent = n4
n120.parent = n4
n121.parent = n4
n122.parent = n4
n123.parent = n4
n124.parent = n4
n125.parent = n4
n126.parent = n4
n127.parent = n4
n128.parent = n4
n129.parent = n4
n130.parent = n4
n131.parent = n4
n132.parent = n4
n133.parent = n4
n135.parent = n5
n136.parent = n6
n137.parent = n7
n138.parent = n5
n139.parent = n7
n140.parent = n5
n141.parent = n8
n142.parent = n8
n143.parent = n8
n144.parent = n5
n145.parent = n9
n146.parent = n5
n147.parent = n5
n148.parent = n5
n149.parent = n5
n150.parent = n5
n151.parent = n5
n152.parent = n5
n153.parent = n5
n154.parent = n5
n155.parent = n5
n156.parent = n5
n157.parent = n5
n158.parent = n5
n159.parent = n5
n160.parent = n5
n161.parent = n5
n162.parent = n5
n163.parent = n5
n164.parent = n5
n165.parent = n5
n166.parent = n5
n167.parent = n5
n168.parent = n5
n169.parent = n5
n170.parent = n5
n171.parent = n5
n172.parent = n5
n173.parent = n5
n174.parent = n5
n175.parent = n5
n176.parent = n5
n177.parent = n5
n178.parent = n5
n179.parent = n5
n180.parent = n5
n181.parent = n5
n182.parent = n5
n183.parent = n5
n184.parent = n5
n185.parent = n5
n186.parent = n5
n187.parent = n5
n188.parent = n10
n189.parent = n10
n190.parent = n5
n191.parent = n12
n192.parent = n12
n193.parent = n12
n194.parent = n13
n195.parent = n13
n196.parent = n13
n197.parent = n13
n198.parent = n13
n199.parent = n13
n200.parent = n13
n201.parent = n11
n202.parent = n11
n203.parent = n12
n204.parent = n11
n205.parent = n11
n206.parent = n11
n207.parent = n11
n208.parent = n11
n209.parent = n11
n210.parent = n11
n211.parent = n11
n212.parent = n11
n213.parent = n11
n214.parent = n11
n215.parent = n11
n216.parent = n11
n217.parent = n11
n218.parent = n11
n219.parent = n11
n220.parent = n11
n221.parent = n11
n222.parent = n11
n223.parent = n11
n224.parent = n11
n225.parent = n11
n226.parent = n11
n227.parent = n11
n228.parent = n11
n229.parent = n11
n230.parent = n11
n231.parent = n11
n232.parent = n11
n233.parent = n11
n234.parent = n11
n235.parent = n11
n236.parent = n11
n237.parent = n11
n238.parent = n11
n239.parent = n11
n240.parent = n14
n241.parent = n14
n242.parent = n14
n243.parent = n14
n244.parent = n14
n245.parent = n14
n246.parent = n14
n247.parent = n14
n248.parent = n14
n249.parent = n14
n250.parent = n14
n251.parent = n14
n252.parent = n14
n253.parent = n14
n254.parent = n14
n255.parent = n14
n256.parent = n14
n257.parent = n14
n258.parent = n14
n259.parent = n14
n260.parent = n14
n261.parent = n14
n262.parent = n14
n263.parent = n14
n264.parent = n14
n265.parent = n14
n266.parent = n14
n267.parent = n14
n268.parent = n14
n269.parent = n14
n270.parent = n14
n271.parent = n14
n272.parent = n14
n273.parent = n14
n274.parent = n5
n275.parent = n14
n276.parent = n14
_L.new(n24.outputs[0], n145.inputs[0])
_L.new(n18.outputs[0], n144.inputs[0])
_L.new(n144.outputs[0], n158.inputs[0])
_L.new(n200.outputs[0], n198.inputs[0])
_L.new(n198.outputs[0], n196.inputs[0])
_L.new(n197.outputs[0], n196.inputs[2])
_L.new(n220.outputs[0], n221.inputs[0])
_L.new(n220.outputs[0], n221.inputs[1])
_L.new(n269.outputs[0], n266.inputs[0])
_L.new(n43.outputs[0], n246.inputs[0])
_L.new(n246.outputs[0], n244.inputs[2])
_L.new(n242.outputs[0], n244.inputs[4])
_L.new(n253.outputs[0], n252.inputs[0])
_L.new(n64.outputs[0], n76.inputs[0])
_L.new(n266.outputs[0], n245.inputs[0])
_L.new(n82.outputs[0], n110.inputs[0])
_L.new(n17.outputs[0], n121.inputs[0])
_L.new(n76.outputs[0], n77.inputs[0])
_L.new(n15.outputs[0], n200.inputs[0])
_L.new(n195.outputs[0], n197.inputs[0])
_L.new(n233.outputs[0], n237.inputs[0])
_L.new(n196.outputs[0], n194.inputs[0])
_L.new(n192.outputs[0], n203.inputs[0])
_L.new(n231.outputs[0], n232.inputs[0])
_L.new(n264.outputs[0], n269.inputs[1])
_L.new(n252.outputs[0], n256.inputs[2])
_L.new(n248.outputs[0], n259.inputs[0])
_L.new(n256.outputs[0], n263.inputs[0])
_L.new(n263.outputs[0], n269.inputs[0])
_L.new(n248.outputs[0], n253.inputs[1])
_L.new(n245.outputs[0], n272.inputs[0])
_L.new(n259.outputs[0], n243.inputs[3])
_L.new(n194.outputs[0], n202.inputs[0])
_L.new(n229.outputs[0], n39.inputs[0])
_L.new(n229.outputs[0], n40.inputs[0])
_L.new(n39.outputs[0], n230.inputs[6])
_L.new(n230.outputs[2], n231.inputs[2])
_L.new(n218.outputs[0], n226.inputs[0])
_L.new(n226.outputs[1], n219.inputs[0])
_L.new(n219.outputs[0], n230.inputs[0])
_L.new(n202.outputs[0], n227.inputs[0])
_L.new(n65.outputs[0], n64.inputs[0])
_L.new(n272.outputs[0], n74.inputs[0])
_L.new(n36.outputs[0], n67.inputs[0])
_L.new(n105.outputs[0], n83.inputs[0])
_L.new(n83.outputs[0], n82.inputs[0])
_L.new(n126.outputs[0], n115.inputs[0])
_L.new(n113.outputs[0], n71.inputs[0])
_L.new(n116.outputs[4], n115.inputs[2])
_L.new(n118.outputs[0], n115.inputs[5])
_L.new(n114.outputs[0], n123.inputs[0])
_L.new(n123.outputs[1], n120.inputs[0])
_L.new(n120.outputs[0], n126.inputs[4])
_L.new(n121.outputs[0], n126.inputs[0])
_L.new(n90.outputs[4], n82.inputs[2])
_L.new(n91.outputs[0], n110.inputs[2])
_L.new(n94.outputs[0], n106.inputs[1])
_L.new(n232.outputs[0], n233.inputs[0])
_L.new(n69.outputs[0], n104.inputs[0])
_L.new(n110.outputs[0], n72.inputs[0])
_L.new(n81.outputs[1], n82.inputs[6])
_L.new(n213.outputs[0], n202.inputs[3])
_L.new(n119.outputs[1], n115.inputs[6])
_L.new(n141.outputs[0], n142.inputs[0])
_L.new(n142.outputs[2], n143.inputs[0])
_L.new(n243.outputs[0], n263.inputs[3])
_L.new(n254.outputs[0], n243.inputs[0])
_L.new(n257.outputs[0], n254.inputs[2])
_L.new(n49.outputs[0], n246.inputs[1])
_L.new(n140.outputs[0], n139.inputs[0])
_L.new(n139.outputs[0], n137.inputs[2])
_L.new(n135.outputs[0], n136.inputs[3])
_L.new(n209.outputs[0], n210.inputs[2])
_L.new(n212.outputs[0], n202.inputs[1])
_L.new(n19.outputs[0], n140.inputs[0])
_L.new(n153.outputs[0], n178.inputs[0])
_L.new(n44.outputs[0], n24.inputs[0])
_L.new(n22.outputs[0], n26.inputs[0])
_L.new(n50.outputs[0], n49.inputs[0])
_L.new(n134.outputs[10], n51.inputs[0])
_L.new(n134.outputs[9], n52.inputs[0])
_L.new(n57.outputs[0], n41.inputs[0])
_L.new(n46.outputs[0], n18.inputs[0])
_L.new(n45.outputs[0], n19.inputs[0])
_L.new(n42.outputs[0], n23.inputs[0])
_L.new(n137.outputs[0], n138.inputs[0])
_L.new(n138.outputs[0], n135.inputs[0])
_L.new(n143.outputs[0], n147.inputs[0])
_L.new(n147.outputs[0], n148.inputs[0])
_L.new(n152.outputs[0], n177.inputs[0])
_L.new(n157.outputs[0], n20.inputs[0])
_L.new(n158.outputs[0], n169.inputs[0])
_L.new(n136.outputs[0], n175.inputs[0])
_L.new(n175.outputs[0], n159.inputs[0])
_L.new(n148.outputs[0], n159.inputs[1])
_L.new(n160.outputs[0], n175.inputs[1])
_L.new(n145.outputs[0], n161.inputs[0])
_L.new(n23.outputs[0], n161.inputs[3])
_L.new(n140.outputs[0], n161.inputs[4])
_L.new(n16.outputs[0], n136.inputs[0])
_L.new(n180.outputs[0], n188.inputs[0])
_L.new(n162.outputs[0], n174.inputs[1])
_L.new(n163.outputs[0], n174.inputs[0])
_L.new(n159.outputs[0], n176.inputs[0])
_L.new(n164.outputs[0], n152.inputs[0])
_L.new(n176.outputs[0], n165.inputs[0])
_L.new(n176.outputs[0], n166.inputs[0])
_L.new(n166.outputs[0], n181.inputs[0])
_L.new(n187.outputs[0], n36.inputs[0])
_L.new(n189.outputs[0], n181.inputs[1])
_L.new(n165.outputs[2], n171.inputs[0])
_L.new(n171.outputs[2], n157.inputs[0])
_L.new(n165.outputs[1], n172.inputs[0])
_L.new(n167.outputs[0], n180.inputs[0])
_L.new(n167.outputs[0], n173.inputs[0])
_L.new(n173.outputs[2], n170.inputs[0])
_L.new(n157.outputs[0], n170.inputs[1])
_L.new(n172.outputs[2], n170.inputs[2])
_L.new(n169.outputs[0], n170.inputs[4])
_L.new(n180.outputs[0], n179.inputs[0])
_L.new(n170.outputs[0], n179.inputs[3])
_L.new(n179.outputs[0], n166.inputs[2])
_L.new(n174.outputs[0], n176.inputs[2])
_L.new(n188.outputs[2], n189.inputs[0])
_L.new(n181.outputs[0], n274.inputs[0])
_L.new(n274.outputs[0], n186.inputs[0])
_L.new(n175.outputs[1], n153.inputs[0])
_L.new(n186.outputs[0], n187.inputs[0])
_L.new(n177.outputs[0], n176.inputs[1])
_L.new(n178.outputs[0], n164.inputs[0])
_L.new(n21.outputs[0], n25.inputs[0])
_L.new(n134.outputs[2], n21.inputs[0])
_L.new(n134.outputs[1], n22.inputs[0])
_L.new(n134.outputs[5], n45.inputs[0])
_L.new(n134.outputs[4], n44.inputs[0])
_L.new(n22.outputs[0], n42.inputs[0])
_L.new(n193.outputs[0], n191.inputs[0])
_L.new(n205.outputs[0], n217.inputs[0])
_L.new(n217.outputs[0], n192.inputs[0])
_L.new(n191.outputs[2], n203.inputs[3])
_L.new(n204.outputs[1], n201.inputs[0])
_L.new(n201.outputs[0], n205.inputs[0])
_L.new(n25.outputs[0], n28.inputs[0])
_L.new(n223.outputs[0], n227.inputs[3])
_L.new(n27.outputs[0], n205.inputs[3])
_L.new(n28.outputs[0], n27.inputs[0])
_L.new(n207.outputs[0], n205.inputs[1])
_L.new(n27.outputs[0], n207.inputs[2])
_L.new(n20.outputs[0], n29.inputs[0])
_L.new(n29.outputs[0], n209.inputs[0])
_L.new(n210.outputs[0], n211.inputs[0])
_L.new(n211.outputs[0], n212.inputs[0])
_L.new(n221.outputs[0], n214.inputs[0])
_L.new(n214.outputs[0], n213.inputs[0])
_L.new(n203.outputs[0], n216.inputs[0])
_L.new(n216.outputs[0], n223.inputs[0])
_L.new(n36.outputs[0], n37.inputs[0])
_L.new(n37.outputs[0], n30.inputs[0])
_L.new(n30.outputs[0], n218.inputs[0])
_L.new(n40.outputs[0], n230.inputs[7])
_L.new(n26.outputs[0], n220.inputs[0])
_L.new(n33.outputs[0], n221.inputs[2])
_L.new(n31.outputs[0], n32.inputs[0])
_L.new(n134.outputs[3], n47.inputs[0])
_L.new(n47.outputs[0], n31.inputs[0])
_L.new(n32.outputs[0], n33.inputs[0])
_L.new(n233.outputs[0], n222.inputs[0])
_L.new(n222.outputs[2], n235.inputs[0])
_L.new(n235.outputs[2], n38.inputs[0])
_L.new(n38.outputs[0], n35.inputs[0])
_L.new(n41.outputs[0], n242.inputs[0])
_L.new(n244.outputs[0], n241.inputs[0])
_L.new(n35.outputs[0], n56.inputs[0])
_L.new(n267.outputs[0], n268.inputs[2])
_L.new(n56.outputs[0], n267.inputs[0])
_L.new(n268.outputs[0], n266.inputs[1])
_L.new(n237.outputs[0], n62.inputs[0])
_L.new(n60.outputs[0], n252.inputs[1])
_L.new(n241.outputs[0], n256.inputs[0])
_L.new(n240.outputs[0], n241.inputs[1])
_L.new(n55.outputs[0], n240.inputs[2])
_L.new(n227.outputs[0], n231.inputs[0])
_L.new(n48.outputs[0], n55.inputs[0])
_L.new(n42.outputs[0], n43.inputs[0])
_L.new(n134.outputs[6], n46.inputs[0])
_L.new(n134.outputs[7], n57.inputs[0])
_L.new(n134.outputs[12], n48.inputs[0])
_L.new(n134.outputs[11], n50.inputs[0])
_L.new(n52.outputs[0], n54.inputs[0])
_L.new(n51.outputs[0], n53.inputs[0])
_L.new(n54.outputs[0], n60.inputs[0])
_L.new(n53.outputs[0], n61.inputs[0])
_L.new(n58.outputs[0], n244.inputs[1])
_L.new(n134.outputs[8], n59.inputs[0])
_L.new(n59.outputs[0], n58.inputs[0])
_L.new(n61.outputs[0], n257.inputs[0])
_L.new(n62.outputs[0], n63.inputs[0])
_L.new(n63.outputs[0], n64.inputs[0])
_L.new(n63.outputs[0], n68.inputs[0])
_L.new(n74.outputs[0], n65.inputs[0])
_L.new(n66.outputs[0], n64.inputs[0])
_L.new(n67.outputs[0], n66.inputs[0])
_L.new(n115.outputs[0], n113.inputs[0])
_L.new(n106.outputs[0], n84.inputs[1])
_L.new(n100.outputs[0], n101.inputs[0])
_L.new(n101.outputs[1], n102.inputs[0])
_L.new(n101.outputs[2], n103.inputs[0])
_L.new(n97.outputs[0], n85.inputs[0])
_L.new(n85.outputs[2], n94.inputs[0])
_L.new(n102.outputs[2], n94.inputs[1])
_L.new(n103.outputs[2], n94.inputs[2])
_L.new(n70.outputs[0], n108.inputs[0])
_L.new(n73.outputs[0], n75.inputs[1])
_L.new(n99.outputs[0], n108.inputs[2])
_L.new(n84.outputs[0], n83.inputs[5])
_L.new(n68.outputs[0], n75.inputs[0])
_L.new(n75.outputs[0], n104.inputs[0])
_L.new(n104.outputs[0], n105.inputs[0])
_L.new(n70.outputs[0], n69.inputs[0])
_L.new(n105.outputs[0], n100.inputs[0])
_L.new(n75.outputs[1], n99.inputs[0])
_L.new(n109.outputs[0], n84.inputs[0])
_L.new(n83.outputs[2], n82.inputs[5])
_L.new(n125.outputs[0], n126.inputs[1])
_L.new(n80.outputs[0], n79.inputs[0])
_L.new(n79.outputs[2], n78.inputs[0])
_L.new(n78.outputs[0], n106.inputs[0])
_L.new(n71.outputs[0], n76.inputs[0])
_L.new(n84.outputs[0], n83.inputs[4])
_L.new(n72.outputs[0], n76.inputs[0])
_L.new(n108.outputs[1], n109.inputs[0])
_L.new(n74.outputs[0], n70.inputs[0])
_L.new(n112.outputs[0], n83.inputs[3])
_L.new(n111.outputs[13], n112.inputs[0])
_L.new(n124.outputs[14], n127.inputs[0])
_L.new(n127.outputs[0], n126.inputs[3])
_L.new(n124.outputs[1], n125.inputs[1])
_L.new(n123.outputs[1], n125.inputs[0])
_L.new(n120.outputs[0], n129.inputs[0])
_L.new(n129.outputs[0], n126.inputs[5])
_L.new(n190.outputs[15], n187.inputs[2])
_L.new(n239.outputs[16], n237.inputs[2])
_L.new(n273.outputs[17], n272.inputs[2])
_L.new(n117.outputs[0], n17.inputs[0])
_L.new(n117.outputs[1], n17.inputs[3])
_L.new(n161.outputs[0], n16.inputs[0])
_L.new(n161.outputs[4], n16.inputs[3])
_L.new(n199.outputs[0], n15.inputs[0])
_L.new(n199.outputs[1], n15.inputs[3])
_L.new(n275.outputs[1], n276.inputs[0])
_L.new(n275.outputs[0], n276.inputs[2])
_L.new(n276.outputs[0], n269.inputs[2])
n77.is_active_output = True

# ---- transforms, parenting, visibility, modifiers, constraints
ob_cupcake.location = (0.5175, 0.2975, 0.0)
ob_cupcake.rotation_euler = (0.0, -0.0, 1.051)
_m = ob_cupcake.modifiers.new('GeometryNodes', 'NODES')
_m.node_group = ng_geometry_nodes
_gi = [s.identifier for s in ng_geometry_nodes.interface.items_tree if s.item_type == 'SOCKET' and s.in_out == 'INPUT']
_m[_gi[1]] = 1.03  # Radius
_m[_gi[2]] = 0.68  # Dough Sourface
_m[_gi[3]] = 0.22  # Dough Height
_m[_gi[4]] = 70  # Cup Folds
_m[_gi[5]] = 1.09  # Cup Height
_m[_gi[6]] = 0.74  # Cup Base
_m[_gi[7]] = 0.78  # Cream Height
_m[_gi[8]] = 3.88  # Cream Rotations
_m[_gi[9]] = 1.25  # Cream Thickness
_m[_gi[10]] = 0.07  # Cream Tip
_m[_gi[11]] = 0.66  # Cream Width
_m[_gi[12]] = -0.112  # Cream offset
_m[_gi[14]] = 0.22  # Floor Sprinkles
_m[_gi[15]] = mat_paper  # Paper
_m[_gi[16]] = mat_dough  # Dough
_m[_gi[17]] = mat_cream_pink  # Cream
ob_cupcake_2.location = (2.286, 1.904, 0.0)
ob_cupcake_2.rotation_euler = (0.0, -0.0, 1.051)
_m = ob_cupcake_2.modifiers.new('GeometryNodes', 'NODES')
_m.node_group = ng_geometry_nodes
_gi = [s.identifier for s in ng_geometry_nodes.interface.items_tree if s.item_type == 'SOCKET' and s.in_out == 'INPUT']
_m[_gi[2]] = 0.3  # Dough Sourface
_m[_gi[3]] = 0.32  # Dough Height
_m[_gi[4]] = 70  # Cup Folds
_m[_gi[6]] = 0.7  # Cup Base
_m[_gi[7]] = 0.74  # Cream Height
_m[_gi[8]] = 2.47  # Cream Rotations
_m[_gi[9]] = 1.44  # Cream Thickness
_m[_gi[10]] = 0.17  # Cream Tip
_m[_gi[11]] = 0.79  # Cream Width
_m[_gi[12]] = -0.192  # Cream offset
_m[_gi[13]] = 0.92  # Cupcake Sprinkles
_m[_gi[14]] = 0.34  # Floor Sprinkles
_m[_gi[15]] = mat_paper_cyan  # Paper
_m[_gi[16]] = mat_dough  # Dough
_m[_gi[17]] = mat_cream_cyan  # Cream
ob_cupcake_3.location = (-0.8615, 1.813, 9.313e-10)
ob_cupcake_3.rotation_euler = (0.0, -0.0, 1.051)
_m = ob_cupcake_3.modifiers.new('GeometryNodes', 'NODES')
_m.node_group = ng_geometry_nodes
_gi = [s.identifier for s in ng_geometry_nodes.interface.items_tree if s.item_type == 'SOCKET' and s.in_out == 'INPUT']
_m[_gi[2]] = 0.3  # Dough Sourface
_m[_gi[3]] = 0.32  # Dough Height
_m[_gi[4]] = 70  # Cup Folds
_m[_gi[6]] = 0.7  # Cup Base
_m[_gi[7]] = 0.75  # Cream Height
_m[_gi[9]] = 1.23  # Cream Thickness
_m[_gi[10]] = 0.08  # Cream Tip
_m[_gi[11]] = 0.66  # Cream Width
_m[_gi[12]] = -0.112  # Cream offset
_m[_gi[13]] = 0.92  # Cupcake Sprinkles
_m[_gi[14]] = 0.22  # Floor Sprinkles
_m[_gi[15]] = mat_paper_purple  # Paper
_m[_gi[16]] = mat_dough  # Dough
_m[_gi[17]] = mat_cream_purple  # Cream
ob_camera.location = (-1.115, -7.308, 3.324)
ob_camera.rotation_euler = (1.284, -4.612e-08, -0.2034)
ob_camera.lock_rotations_4d = False
ob_camera.empty_display_type = 'ARROWS'
ob_camera.color = (0.0, 0.0, 0.0, 0.0)
ob_camera.display_type = 'WIRE'
ob_camera.lineart.crease_threshold = 0.0
ob_trilamp_back.location = (2.416, -4.365, 1.162)
ob_trilamp_back.rotation_euler = (0.0, -0.0, -1.172)
_c = ob_trilamp_back.constraints.new('TRACK_TO'); _c.name = 'Track To'
_c.target = ob_cupcake
ob_trilamp_fill.location = (5.019, 1.532, 3.891)
ob_trilamp_fill.rotation_euler = (0.0, -0.0, -1.172)
_c = ob_trilamp_fill.constraints.new('TRACK_TO'); _c.name = 'Track To'
_c.target = ob_cupcake
ob_trilamp_key.location = (-4.213, -0.7508, 2.292)
ob_trilamp_key.rotation_euler = (0.0, -0.0, -1.172)
ob_trilamp_key.scale = (2.141, 2.141, 2.141)
_c = ob_trilamp_key.constraints.new('TRACK_TO'); _c.name = 'Track To'
_c.target = ob_cupcake
ob_plane.location = (0.6292, 0.4419, 0.0)
ob_plane.rotation_euler = (0.0, -0.0, -1.57)
ob_plane.scale = (7.356, 7.356, 7.356)
ob_chip.location = (0.6292, 0.4419, 0.0)
ob_chip.rotation_euler = (0.0, -0.0, -1.172)
_m = ob_chip.modifiers.new('Subdivision', 'SUBSURF')
_m.render_levels = 1
_m = ob_chip.modifiers.new('Auto Smooth', 'NODES')
_m.node_group = ng_auto_smooth
_gi = [s.identifier for s in ng_auto_smooth.interface.items_tree if s.item_type == 'SOCKET' and s.in_out == 'INPUT']
_m[_gi[1]] = 1.347  # Angle
ob_area.location = (0.6281, -0.2777, 4.212)
ob_area.rotation_euler = (1.494, -0.005689, 0.06301)
ob_area.scale = (2.88, 2.88, 2.88)
ob_point.location = (4.487, 0.6867, 6.014)
ob_point.rotation_euler = (0.0, -0.0, -1.172)
ob_point_001.location = (-3.416, 1.13, 5.652)
ob_point_001.rotation_euler = (0.0, -0.0, -1.172)
ob_trilamp_fill_001.location = (0.2772, 1.642, 6.398)
ob_trilamp_fill_001.rotation_euler = (0.0, -0.0, -1.172)
_c = ob_trilamp_fill_001.constraints.new('TRACK_TO'); _c.name = 'Track To'
_c.target = ob_cupcake

# ---- collection membership
col_collection.objects.link(ob_cupcake)
col_collection.objects.link(ob_cupcake_2)
col_collection.objects.link(ob_cupcake_3)
col_other.objects.link(ob_camera)
col_other.objects.link(ob_trilamp_back)
col_other.objects.link(ob_trilamp_fill)
col_other.objects.link(ob_trilamp_key)
col_other.objects.link(ob_plane)
col_other.objects.link(ob_chip)
col_other.objects.link(ob_area)
col_other.objects.link(ob_point)
col_other.objects.link(ob_point_001)
col_other.objects.link(ob_trilamp_fill_001)

# ---- scene / render settings (as saved in the file)
scene.camera = ob_camera
scene.frame_start = 1; scene.frame_end = 170; scene.frame_set(1)
scene.render.engine = 'BLENDER_EEVEE_NEXT'
scene.render.image_settings.file_format = 'FFMPEG'
scene.render.image_settings.color_mode = 'RGB'
scene.render.use_high_quality_normals = True
scene.cycles.samples = 1200
scene.cycles.sampling_pattern = 'TABULATED_SOBOL'
scene.cycles.use_adaptive_sampling = False
scene.cycles.use_light_tree = False
scene.eevee.gi_cubemap_resolution = '1024'
scene.eevee.taa_render_samples = 1200
scene.eevee.use_taa_reprojection = False
scene.eevee.use_gtao = True
scene.eevee.gtao_quality = 0.4762
scene.eevee.gtao_distance = 0.37
scene.eevee.fast_gi_quality = 0.4762
scene.eevee.use_bokeh_jittered = True
scene.eevee.use_raytracing = True
scene.view_settings.view_transform = 'Filmic'
bpy.context.view_layer.update()
